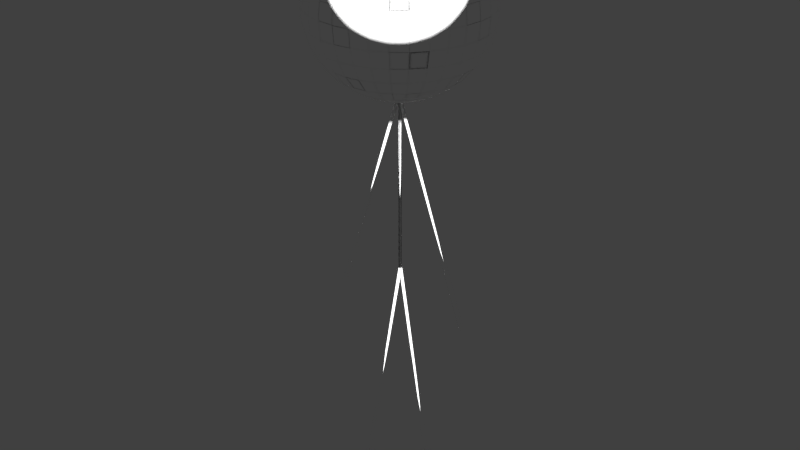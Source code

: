 # Source: person.blend  (saved by Blender 2.76.0; exported with 4.5.12 LTS)
import bpy
from mathutils import Matrix  # noqa: F401  (used for matrix-valued properties, if any)

bpy.ops.wm.read_factory_settings(use_empty=True)
scene = bpy.context.scene
scene.name = 'Scene'

# ---- collections
col_collection_1 = bpy.data.collections.new('Collection 1'); scene.collection.children.link(col_collection_1)

# ---- materials (node trees are filled in below, after node groups)
mat_person = bpy.data.materials.new('Person')
mat_person.alpha_threshold = 0.0
mat_person.roughness = 0.5
mat_person.line_color = (0.0, 0.0, 0.0, 1.0)

# ---- material node trees
mat_person.use_nodes = True; mat_person.node_tree.nodes.clear()
_N = mat_person.node_tree.nodes; _L = mat_person.node_tree.links
n0 = _N.new('ShaderNodeOutputMaterial'); n0.name = 'Material Output'; n0.location = (300, 300)
n1 = _N.new('ShaderNodeBsdfToon'); n1.name = 'Toon BSDF'; n1.location = (10, 300)
n1.inputs[0].default_value = (1.0, 1.0, 1.0, 1.0)
_L.new(n1.outputs[0], n0.inputs[0])
n0.is_active_output = True

# ---- world
world_world = bpy.data.worlds.new('World'); scene.world = world_world
world_world.color = (0.05088, 0.05088, 0.05088)
world_world.use_sun_shadow = False
world_world.sun_shadow_jitter_overblur = 0.0
world_world.cycles.sampling_method = 'MANUAL'
world_world.cycles.sample_map_resolution = 256

# ---- meshes
me_sphere_001 = bpy.data.meshes.new('Sphere.001')
me_sphere_001.from_pydata([(-0.04877, 0.0, 0.2452), (-0.09567, 0.0, 0.231), (-0.1389, 0.0, 0.2079), (-0.1768, 0.0, 0.1768), (-0.2079, 0.0, 0.1389), (-0.231, 0.0, 0.09567), (-0.2452, 0.0, 0.04877), (-0.25, 0.0, 1.887e-08), (-0.2452, 0.0, -0.04877), (-0.231, 0.0, -0.09567), (-0.2079, 0.0, -0.1389), (-0.1768, 0.0, -0.1768), (-0.1389, 0.0, -0.2079), (-0.09567, 0.0, -0.231), (-0.04877, 0.0, -0.2452), (-0.04784, 0.009515, 0.2452), (-0.09383, 0.01866, 0.231), (-0.1362, 0.0271, 0.2079), (-0.1734, 0.03449, 0.1768), (-0.2039, 0.04055, 0.1389), (-0.2265, 0.04506, 0.09567), (-0.2405, 0.04784, 0.04877), (-0.2452, 0.04877, 1.887e-08), (-0.2405, 0.04784, -0.04877), (-0.2265, 0.04506, -0.09567), (-0.2039, 0.04055, -0.1389), (-0.1734, 0.03449, -0.1768), (-0.1362, 0.0271, -0.2079), (-0.09383, 0.01866, -0.231), (-0.04784, 0.009515, -0.2452), (-0.04506, 0.01866, 0.2452), (-0.08839, 0.03661, 0.231), (-0.1283, 0.05315, 0.2079), (-0.1633, 0.06765, 0.1768), (-0.192, 0.07955, 0.1389), (-0.2134, 0.08839, 0.09567), (-0.2265, 0.09383, 0.04877), (-0.231, 0.09567, 1.887e-08), (-0.2265, 0.09383, -0.04877), (-0.2134, 0.08839, -0.09567), (-0.192, 0.07955, -0.1389), (-0.1633, 0.06765, -0.1768), (-0.1283, 0.05315, -0.2079), (-0.08839, 0.03661, -0.231), (-0.04506, 0.01866, -0.2452), (-0.04055, 0.0271, 0.2452), (-0.07955, 0.05315, 0.231), (-0.1155, 0.07716, 0.2079), (-0.147, 0.09821, 0.1768), (-0.1728, 0.1155, 0.1389), (-0.192, 0.1283, 0.09567), (-0.2039, 0.1362, 0.04877), (-0.2079, 0.1389, 1.887e-08), (-0.2039, 0.1362, -0.04877), (-0.192, 0.1283, -0.09567), (-0.1728, 0.1155, -0.1389), (-0.147, 0.09821, -0.1768), (-0.1155, 0.07716, -0.2079), (-0.07955, 0.05315, -0.231), (-0.04055, 0.0271, -0.2452), (-0.03449, 0.03449, 0.2452), (-0.06765, 0.06765, 0.231), (-0.09821, 0.09821, 0.2079), (-0.125, 0.125, 0.1768), (-0.147, 0.147, 0.1389), (-0.1633, 0.1633, 0.09567), (-0.1734, 0.1734, 0.04877), (-0.1768, 0.1768, 1.887e-08), (-0.1734, 0.1734, -0.04877), (-0.1633, 0.1633, -0.09567), (-0.147, 0.147, -0.1389), (-0.125, 0.125, -0.1768), (-0.09821, 0.09821, -0.2079), (-0.06765, 0.06765, -0.231), (-0.03449, 0.03449, -0.2452), (-0.0271, 0.04055, 0.2452), (-0.05315, 0.07955, 0.231), (-0.07716, 0.1155, 0.2079), (-0.09821, 0.147, 0.1768), (-0.1155, 0.1728, 0.1389), (-0.1283, 0.192, 0.09567), (-0.1362, 0.2039, 0.04877), (-0.1389, 0.2079, 1.887e-08), (-0.1362, 0.2039, -0.04877), (-0.1283, 0.192, -0.09567), (-0.1155, 0.1728, -0.1389), (-0.09821, 0.147, -0.1768), (-0.07716, 0.1155, -0.2079), (-0.05315, 0.07955, -0.231), (-0.0271, 0.04055, -0.2452), (-0.01866, 0.04506, 0.2452), (-0.03661, 0.08839, 0.231), (-0.05315, 0.1283, 0.2079), (-0.06765, 0.1633, 0.1768), (-0.07955, 0.192, 0.1389), (-0.08839, 0.2134, 0.09567), (-0.09383, 0.2265, 0.04877), (-0.09567, 0.231, 1.887e-08), (-0.09383, 0.2265, -0.04877), (-0.08839, 0.2134, -0.09567), (-0.07955, 0.192, -0.1389), (-0.06765, 0.1633, -0.1768), (-0.05315, 0.1283, -0.2079), (-0.03661, 0.08839, -0.231), (-0.01866, 0.04506, -0.2452), (-0.009515, 0.04784, 0.2452), (-0.01866, 0.09383, 0.231), (-0.0271, 0.1362, 0.2079), (-0.03449, 0.1734, 0.1768), (-0.04055, 0.2039, 0.1389), (-0.04506, 0.2265, 0.09567), (-0.04784, 0.2405, 0.04877), (-0.04877, 0.2452, 1.887e-08), (-0.04784, 0.2405, -0.04877), (-0.04506, 0.2265, -0.09567), (-0.04055, 0.2039, -0.1389), (-0.03449, 0.1734, -0.1768), (-0.0271, 0.1362, -0.2079), (-0.01866, 0.09383, -0.231), (-0.009515, 0.04784, -0.2452), (0.009515, 0.04784, 0.2452), (0.01866, 0.09383, 0.231), (0.0271, 0.1362, 0.2079), (0.03449, 0.1734, 0.1768), (0.04055, 0.2039, 0.1389), (0.04506, 0.2265, 0.09567), (0.04784, 0.2405, 0.04877), (0.04877, 0.2452, 1.887e-08), (0.04784, 0.2405, -0.04877), (0.04506, 0.2265, -0.09567), (0.04055, 0.2039, -0.1389), (0.03449, 0.1734, -0.1768), (0.0271, 0.1362, -0.2079), (0.01866, 0.09383, -0.231), (0.009515, 0.04784, -0.2452), (0.01866, 0.04506, 0.2452), (0.03661, 0.08839, 0.231), (0.05315, 0.1283, 0.2079), (0.06765, 0.1633, 0.1768), (0.07955, 0.192, 0.1389), (0.08839, 0.2134, 0.09567), (0.09383, 0.2265, 0.04877), (0.09567, 0.231, 1.887e-08), (0.09383, 0.2265, -0.04877), (0.08839, 0.2134, -0.09567), (0.07955, 0.192, -0.1389), (0.06765, 0.1633, -0.1768), (0.05315, 0.1283, -0.2079), (0.03661, 0.08839, -0.231), (0.01866, 0.04506, -0.2452), (0.0271, 0.04055, 0.2452), (0.05315, 0.07955, 0.231), (0.07716, 0.1155, 0.2079), (0.09821, 0.147, 0.1768), (0.1155, 0.1728, 0.1389), (0.1283, 0.192, 0.09567), (0.1362, 0.2039, 0.04877), (0.1389, 0.2079, 1.887e-08), (0.1362, 0.2039, -0.04877), (0.1283, 0.192, -0.09567), (0.1155, 0.1728, -0.1389), (0.09821, 0.147, -0.1768), (0.07716, 0.1155, -0.2079), (0.05315, 0.07955, -0.231), (0.0271, 0.04055, -0.2452), (0.03449, 0.03449, 0.2452), (0.06765, 0.06765, 0.231), (0.09821, 0.09821, 0.2079), (0.125, 0.125, 0.1768), (0.147, 0.147, 0.1389), (0.1633, 0.1633, 0.09567), (0.1734, 0.1734, 0.04877), (0.1768, 0.1768, 1.887e-08), (0.1734, 0.1734, -0.04877), (0.1633, 0.1633, -0.09567), (0.147, 0.147, -0.1389), (0.125, 0.125, -0.1768), (0.09821, 0.09821, -0.2079), (0.06765, 0.06765, -0.231), (0.03449, 0.03449, -0.2452), (0.04055, 0.0271, 0.2452), (0.07955, 0.05315, 0.231), (0.1155, 0.07716, 0.2079), (0.147, 0.09821, 0.1768), (0.1728, 0.1155, 0.1389), (0.192, 0.1283, 0.09567), (0.2039, 0.1362, 0.04877), (0.2079, 0.1389, 1.887e-08), (0.2039, 0.1362, -0.04877), (0.192, 0.1283, -0.09567), (0.1728, 0.1155, -0.1389), (0.147, 0.09821, -0.1768), (0.1155, 0.07716, -0.2079), (0.07955, 0.05315, -0.231), (0.04055, 0.0271, -0.2452), (0.04506, 0.01866, 0.2452), (0.08839, 0.03661, 0.231), (0.1283, 0.05315, 0.2079), (0.1633, 0.06765, 0.1768), (0.192, 0.07955, 0.1389), (0.2134, 0.08839, 0.09567), (0.2265, 0.09383, 0.04877), (0.231, 0.09567, 1.887e-08), (0.2265, 0.09383, -0.04877), (0.2134, 0.08839, -0.09567), (0.192, 0.07955, -0.1389), (0.1633, 0.06765, -0.1768), (0.1283, 0.05315, -0.2079), (0.08839, 0.03661, -0.231), (0.04506, 0.01866, -0.2452), (0.04784, 0.009515, 0.2452), (0.09383, 0.01866, 0.231), (0.1362, 0.0271, 0.2079), (0.1734, 0.03449, 0.1768), (0.2039, 0.04055, 0.1389), (0.2265, 0.04506, 0.09567), (0.2405, 0.04784, 0.04877), (0.2452, 0.04877, 1.887e-08), (0.2405, 0.04784, -0.04877), (0.2265, 0.04506, -0.09567), (0.2039, 0.04055, -0.1389), (0.1734, 0.03449, -0.1768), (0.1362, 0.0271, -0.2079), (0.09383, 0.01866, -0.231), (0.04784, 0.009515, -0.2452), (0.04877, -1.803e-09, 0.2452), (0.09567, 1.03e-08, 0.231), (0.1389, 6.579e-09, 0.2079), (0.1768, -6.46e-09, 0.1768), (0.2079, -2.136e-08, 0.1389), (0.231, 1.589e-08, 0.09567), (0.2452, -2.136e-08, 0.04877), (0.25, -2.509e-08, 1.887e-08), (0.2452, -2.136e-08, -0.04877), (0.231, 1.589e-08, -0.09567), (0.2079, -2.136e-08, -0.1389), (0.1768, -6.46e-09, -0.1768), (0.1389, -2.734e-09, -0.2079), (0.09567, 9.91e-10, -0.231), (0.04877, 9.91e-10, -0.2452), (0.04784, -0.009515, 0.2452), (0.09383, -0.01866, 0.231), (0.1362, -0.0271, 0.2079), (0.1734, -0.03449, 0.1768), (0.2039, -0.04055, 0.1389), (0.2265, -0.04506, 0.09567), (0.2405, -0.04784, 0.04877), (0.2452, -0.04877, 1.887e-08), (0.2405, -0.04784, -0.04877), (0.2265, -0.04506, -0.09567), (0.2039, -0.04055, -0.1389), (0.1734, -0.03449, -0.1768), (0.1362, -0.0271, -0.2079), (0.09383, -0.01866, -0.231), (0.04784, -0.009515, -0.2452), (0.04506, -0.01866, 0.2452), (0.08839, -0.03661, 0.231), (0.1283, -0.05315, 0.2079), (0.1633, -0.06765, 0.1768), (0.192, -0.07955, 0.1389), (0.2134, -0.08839, 0.09567), (0.2265, -0.09383, 0.04877), (0.231, -0.09567, 1.887e-08), (0.2265, -0.09383, -0.04877), (0.2134, -0.08839, -0.09567), (0.192, -0.07955, -0.1389), (0.1633, -0.06765, -0.1768), (0.1283, -0.05315, -0.2079), (0.08839, -0.03661, -0.231), (0.04506, -0.01866, -0.2452), (0.04055, -0.0271, 0.2452), (0.07955, -0.05315, 0.231), (0.1155, -0.07716, 0.2079), (0.147, -0.09821, 0.1768), (0.1728, -0.1155, 0.1389), (0.192, -0.1283, 0.09567), (0.2039, -0.1362, 0.04877), (0.2079, -0.1389, 1.887e-08), (0.2039, -0.1362, -0.04877), (0.192, -0.1283, -0.09567), (0.1728, -0.1155, -0.1389), (0.147, -0.09821, -0.1768), (0.1155, -0.07716, -0.2079), (0.07955, -0.05315, -0.231), (0.04055, -0.0271, -0.2452), (0.03449, -0.03449, 0.2452), (0.06765, -0.06765, 0.231), (0.09821, -0.09821, 0.2079), (0.125, -0.125, 0.1768), (0.147, -0.147, 0.1389), (0.1633, -0.1633, 0.09567), (0.1734, -0.1734, 0.04877), (0.1768, -0.1768, 1.887e-08), (0.1734, -0.1734, -0.04877), (0.1633, -0.1633, -0.09567), (0.147, -0.147, -0.1389), (0.125, -0.125, -0.1768), (0.09821, -0.09821, -0.2079), (0.06765, -0.06765, -0.231), (0.03449, -0.03449, -0.2452), (0.0271, -0.04055, 0.2452), (0.05315, -0.07955, 0.231), (0.07716, -0.1155, 0.2079), (0.09821, -0.147, 0.1768), (0.1155, -0.1728, 0.1389), (0.1283, -0.192, 0.09567), (0.1362, -0.2039, 0.04877), (0.1389, -0.2079, 1.887e-08), (0.1362, -0.2039, -0.04877), (0.1283, -0.192, -0.09567), (0.1155, -0.1728, -0.1389), (0.09821, -0.147, -0.1768), (0.07716, -0.1155, -0.2079), (0.05315, -0.07955, -0.231), (0.0271, -0.04055, -0.2452), (0.01866, -0.04506, 0.2452), (0.03661, -0.08839, 0.231), (0.05315, -0.1283, 0.2079), (0.06765, -0.1633, 0.1768), (0.07955, -0.192, 0.1389), (0.08839, -0.2134, 0.09567), (0.09383, -0.2265, 0.04877), (0.09567, -0.231, 1.887e-08), (0.09383, -0.2265, -0.04877), (0.08839, -0.2134, -0.09567), (0.07955, -0.192, -0.1389), (0.06765, -0.1633, -0.1768), (0.05315, -0.1283, -0.2079), (0.03661, -0.08839, -0.231), (0.01866, -0.04506, -0.2452), (0.009515, -0.04784, 0.2452), (0.01866, -0.09383, 0.231), (0.0271, -0.1362, 0.2079), (0.03449, -0.1734, 0.1768), (0.04055, -0.2039, 0.1389), (0.04506, -0.2265, 0.09567), (0.04784, -0.2405, 0.04877), (0.04877, -0.2452, 1.887e-08), (0.04784, -0.2405, -0.04877), (0.04506, -0.2265, -0.09567), (0.04055, -0.2039, -0.1389), (0.03449, -0.1734, -0.1768), (0.0271, -0.1362, -0.2079), (0.01866, -0.09383, -0.231), (0.009515, -0.04784, -0.2452), (-0.009515, -0.04784, 0.2452), (-0.01866, -0.09383, 0.231), (-0.0271, -0.1362, 0.2079), (-0.03449, -0.1734, 0.1768), (-0.04055, -0.2039, 0.1389), (-0.04506, -0.2265, 0.09567), (-0.04784, -0.2405, 0.04877), (-0.04877, -0.2452, 1.887e-08), (-0.04784, -0.2405, -0.04877), (-0.04506, -0.2265, -0.09567), (-0.04055, -0.2039, -0.1389), (-0.03449, -0.1734, -0.1768), (-0.0271, -0.1362, -0.2079), (-0.01866, -0.09383, -0.231), (-0.009515, -0.04784, -0.2452), (-0.01866, -0.04506, 0.2452), (-0.03661, -0.08839, 0.231), (-0.05315, -0.1283, 0.2079), (-0.06765, -0.1633, 0.1768), (-0.07955, -0.192, 0.1389), (-0.08839, -0.2134, 0.09567), (-0.09383, -0.2265, 0.04877), (-0.09567, -0.231, 1.887e-08), (-0.09383, -0.2265, -0.04877), (-0.08839, -0.2134, -0.09567), (-0.07955, -0.192, -0.1389), (-0.06765, -0.1633, -0.1768), (-0.05315, -0.1283, -0.2079), (-0.03661, -0.08839, -0.231), (-0.01866, -0.04506, -0.2452), (-0.0271, -0.04055, 0.2452), (-0.05315, -0.07955, 0.231), (-0.07716, -0.1155, 0.2079), (-0.09821, -0.147, 0.1768), (-0.1155, -0.1728, 0.1389), (-0.1283, -0.192, 0.09567), (-0.1362, -0.2039, 0.04877), (-0.1389, -0.2079, 1.887e-08), (-0.1362, -0.2039, -0.04877), (-0.1283, -0.192, -0.09567), (-0.1155, -0.1728, -0.1389), (-0.09821, -0.147, -0.1768), (-0.07716, -0.1155, -0.2079), (-0.05315, -0.07955, -0.231), (-0.0271, -0.04055, -0.2452), (-0.03449, -0.03449, 0.2452), (-0.06765, -0.06765, 0.231), (-0.09821, -0.09821, 0.2079), (-0.125, -0.125, 0.1768), (-0.147, -0.147, 0.1389), (-0.1633, -0.1633, 0.09567), (-0.1734, -0.1734, 0.04877), (-0.1768, -0.1768, 1.887e-08), (-0.1734, -0.1734, -0.04877), (-0.1633, -0.1633, -0.09567), (-0.147, -0.147, -0.1389), (-0.125, -0.125, -0.1768), (-0.09821, -0.09821, -0.2079), (-0.06765, -0.06765, -0.231), (-0.03449, -0.03449, -0.2452), (-0.04055, -0.0271, 0.2452), (-0.07955, -0.05315, 0.231), (-0.1155, -0.07716, 0.2079), (-0.147, -0.09821, 0.1768), (-0.1728, -0.1155, 0.1389), (-0.192, -0.1283, 0.09567), (-0.2039, -0.1362, 0.04877), (-0.2079, -0.1389, 1.887e-08), (-0.2039, -0.1362, -0.04877), (-0.192, -0.1283, -0.09567), (-0.1728, -0.1155, -0.1389), (-0.147, -0.09821, -0.1768), (-0.1155, -0.07716, -0.2079), (-0.07955, -0.05315, -0.231), (-0.04055, -0.0271, -0.2452), (-0.04506, -0.01866, 0.2452), (-0.08839, -0.03661, 0.231), (-0.1283, -0.05315, 0.2079), (-0.1633, -0.06765, 0.1768), (-0.192, -0.07955, 0.1389), (-0.2134, -0.08839, 0.09567), (-0.2265, -0.09383, 0.04877), (-0.231, -0.09567, 1.887e-08), (-0.2265, -0.09383, -0.04877), (-0.2134, -0.08839, -0.09567), (-0.192, -0.07955, -0.1389), (-0.1633, -0.06765, -0.1768), (-0.1283, -0.05315, -0.2079), (-0.08839, -0.03661, -0.231), (-0.04506, -0.01866, -0.2452), (-0.04784, -0.009515, 0.2452), (-0.09383, -0.01866, 0.231), (-0.1362, -0.0271, 0.2079), (-0.1734, -0.03449, 0.1768), (-0.2039, -0.04055, 0.1389), (-0.2265, -0.04506, 0.09567), (-0.2405, -0.04784, 0.04877), (-0.2452, -0.04877, 1.887e-08), (-0.2405, -0.04784, -0.04877), (-0.2265, -0.04506, -0.09567), (-0.2039, -0.04055, -0.1389), (-0.1734, -0.03449, -0.1768), (-0.1362, -0.0271, -0.2079), (-0.09383, -0.01866, -0.231), (-0.04784, -0.009515, -0.2452), (0.0009755, 0.004904, -0.7574), (0.0009755, 0.004904, -0.2574), (0.001913, 0.004619, -0.7574), (0.001913, 0.004619, -0.2574), (0.002778, 0.004157, -0.7574), (0.002778, 0.004157, -0.2574), (0.003536, 0.003536, -0.7574), (0.003536, 0.003536, -0.2574), (0.004157, 0.002778, -0.7574), (0.004157, 0.002778, -0.2574), (0.004619, 0.001913, -0.7574), (0.004619, 0.001913, -0.2574), (0.004904, 0.0009755, -0.7574), (0.004904, 0.0009755, -0.2574), (0.005, 2.635e-08, -0.7574), (0.005, 2.635e-08, -0.2574), (0.004904, -0.0009754, -0.7574), (0.004904, -0.0009754, -0.2574), (0.004619, -0.001913, -0.7574), (0.004619, -0.001913, -0.2574), (0.004157, -0.002778, -0.7574), (0.004157, -0.002778, -0.2574), (0.003536, -0.003536, -0.7574), (0.003536, -0.003536, -0.2574), (0.002778, -0.004157, -0.7574), (0.002778, -0.004157, -0.2574), (0.001913, -0.004619, -0.7574), (0.001913, -0.004619, -0.2574), (0.0009755, -0.004904, -0.7574), (0.0009755, -0.004904, -0.2574), (-0.0009754, -0.004904, -0.7574), (-0.0009754, -0.004904, -0.2574), (-0.001913, -0.004619, -0.7574), (-0.001913, -0.004619, -0.2574), (-0.002778, -0.004157, -0.7574), (-0.002778, -0.004157, -0.2574), (-0.003535, -0.003536, -0.7574), (-0.003535, -0.003536, -0.2574), (-0.004157, -0.002778, -0.7574), (-0.004157, -0.002778, -0.2574), (-0.004619, -0.001913, -0.7574), (-0.004619, -0.001913, -0.2574), (-0.004904, -0.0009754, -0.7574), (-0.004904, -0.0009754, -0.2574), (-0.005, 3.08e-08, -0.7574), (-0.005, 3.08e-08, -0.2574), (-0.004904, 0.0009755, -0.7574), (-0.004904, 0.0009755, -0.2574), (-0.004619, 0.001913, -0.7574), (-0.004619, 0.001913, -0.2574), (-0.004157, 0.002778, -0.7574), (-0.004157, 0.002778, -0.2574), (-0.003535, 0.003536, -0.7574), (-0.003535, 0.003536, -0.2574), (-0.002778, 0.004157, -0.7574), (-0.002778, 0.004157, -0.2574), (-0.001913, 0.004619, -0.7574), (-0.001913, 0.004619, -0.2574), (-0.0009754, 0.004904, -0.7574), (-0.0009754, 0.004904, -0.2574), (-0.1273, 0.002859, -1.5), (-0.0009843, 0.007133, -0.7603), (-0.1263, 0.002803, -1.5), (-0.1254, 0.002558, -1.5), (0.0009161, 0.006832, -0.7606), (-0.1245, 0.002133, -1.5), (0.001787, 0.006407, -0.7607), (-0.1238, 0.001543, -1.5), (0.002559, 0.005817, -0.7609), (-0.1231, 0.0008122, -1.5), (0.003204, 0.005086, -0.761), (-0.1226, -3.216e-05, -1.5), (0.003695, 0.004242, -0.761), (-0.1223, -0.0009574, -1.5), (0.004015, 0.003317, -0.7611), (-0.1222, -0.001928, -1.5), (0.004151, 0.002346, -0.7611), (-0.1222, -0.002907, -1.5), (0.004097, 0.001368, -0.7611), (-0.1225, -0.003856, -1.5), (0.003857, 0.0004185, -0.761), (-0.1229, -0.004739, -1.5), (0.003438, -0.0004644, -0.761), (-0.1235, -0.005522, -1.5), (0.002858, -0.001247, -0.7609), (-0.1242, -0.006175, -1.5), (0.002138, -0.0019, -0.7607), (-0.125, -0.006672, -1.5), (0.001306, -0.002398, -0.7606), (-0.1259, -0.006996, -1.5), (-0.1269, -0.007133, -1.5), (-0.0005625, -0.002858, -0.7603), (-0.1279, -0.007077, -1.499), (-0.001527, -0.002803, -0.7601), (-0.1288, -0.006832, -1.499), (-0.002463, -0.002558, -0.76), (-0.1297, -0.006407, -1.499), (-0.003334, -0.002133, -0.7598), (-0.1304, -0.005817, -1.499), (-0.004106, -0.001543, -0.7597), (-0.1311, -0.005086, -1.499), (-0.00475, -0.0008121, -0.7596), (-0.1316, -0.004242, -1.499), (-0.005242, 3.222e-05, -0.7595), (-0.1319, -0.003317, -1.499), (-0.005562, 0.0009574, -0.7594), (-0.132, -0.002346, -1.499), (-0.005697, 0.001928, -0.7594), (-0.132, -0.001368, -1.499), (-0.005644, 0.002907, -0.7594), (-0.1317, -0.0004185, -1.499), (-0.005403, 0.003856, -0.7595), (-0.1313, 0.0004645, -1.499), (-0.004985, 0.004739, -0.7596), (-0.1307, 0.001248, -1.499), (-0.004404, 0.005522, -0.7597), (-0.13, 0.0019, -1.499), (-0.003684, 0.006175, -0.7598), (-0.1292, 0.002398, -1.499), (-0.002853, 0.006672, -0.7599), (-0.1283, 0.002722, -1.499), (-0.001941, 0.006996, -0.7601), (-0.2146, 0.009622, -0.8764), (-0.005736, 0.0003062, -0.2609), (-0.2137, 0.009411, -0.8767), (-0.00483, 9.508e-05, -0.2612), (-0.2129, 0.009017, -0.877), (-0.003982, -0.0002987, -0.2615), (-0.2121, 0.008456, -0.8772), (-0.003224, -0.0008601, -0.2618), (-0.2115, 0.007748, -0.8775), (-0.002585, -0.001567, -0.262), (-0.211, 0.006922, -0.8777), (-0.002089, -0.002393, -0.2622), (-0.2106, 0.006009, -0.8778), (-0.001756, -0.003306, -0.2623), (-0.2105, 0.005044, -0.8779), (-0.001598, -0.004272, -0.2624), (-0.2105, 0.004064, -0.8779), (-0.001622, -0.005251, -0.2624), (-0.2107, 0.003107, -0.8778), (-0.001827, -0.006208, -0.2623), (-0.2111, 0.00221, -0.8777), (-0.002204, -0.007106, -0.2622), (-0.2116, 0.001407, -0.8775), (-0.002739, -0.007909, -0.2621), (-0.2123, 0.0007281, -0.8773), (-0.003412, -0.008588, -0.2618), (-0.2131, 0.0002006, -0.877), (-0.004197, -0.009115, -0.2616), (-0.2139, -0.0001555, -0.8768), (-0.005063, -0.009471, -0.2613), (-0.2149, -0.0003266, -0.8764), (-0.005978, -0.009642, -0.261), (-0.2158, -0.0003062, -0.8761), (-0.006906, -0.009622, -0.2607), (-0.2167, -9.508e-05, -0.8758), (-0.007811, -0.009411, -0.2604), (-0.2175, 0.0002987, -0.8755), (-0.008659, -0.009017, -0.2601), (-0.2183, 0.0008601, -0.8753), (-0.009417, -0.008456, -0.2598), (-0.2189, 0.001567, -0.875), (-0.01006, -0.007748, -0.2596), (-0.2194, 0.002393, -0.8749), (-0.01055, -0.006922, -0.2594), (-0.2198, 0.003307, -0.8747), (-0.01089, -0.006009, -0.2593), (-0.2199, 0.004272, -0.8747), (-0.01104, -0.005044, -0.2592), (-0.2199, 0.005251, -0.8747), (-0.01102, -0.004064, -0.2592), (-0.2197, 0.006208, -0.8747), (-0.01081, -0.003107, -0.2593), (-0.2193, 0.007106, -0.8748), (-0.01044, -0.00221, -0.2594), (-0.2188, 0.007909, -0.875), (-0.009902, -0.001406, -0.2595), (-0.2181, 0.008588, -0.8752), (-0.00923, -0.0007281, -0.2598), (-0.2173, 0.009115, -0.8755), (-0.008445, -0.0002006, -0.26), (-0.2165, 0.009471, -0.8758), (-0.007578, 0.0001555, -0.2603), (-0.2155, 0.009642, -0.8761), (-0.006664, 0.0003266, -0.2606), (0.04877, 0.0, 0.2452), (0.09567, 0.0, 0.231), (0.1389, 0.0, 0.2079), (0.1768, 0.0, 0.1768), (0.2079, 0.0, 0.1389), (0.231, 0.0, 0.09567), (0.2452, 0.0, 0.04877), (0.25, 0.0, 1.887e-08), (0.2452, 0.0, -0.04877), (0.231, 0.0, -0.09567), (0.2079, 0.0, -0.1389), (0.1768, 0.0, -0.1768), (0.1389, 0.0, -0.2079), (0.09567, 0.0, -0.231), (0.04877, 0.0, -0.2452), (0.0, 0.0, -0.25), (0.04784, 0.009515, 0.2452), (0.09383, 0.01866, 0.231), (0.1362, 0.0271, 0.2079), (0.1734, 0.03449, 0.1768), (0.2039, 0.04055, 0.1389), (0.2265, 0.04506, 0.09567), (0.2405, 0.04784, 0.04877), (0.2452, 0.04877, 1.887e-08), (0.2405, 0.04784, -0.04877), (0.2265, 0.04506, -0.09567), (0.2039, 0.04055, -0.1389), (0.1734, 0.03449, -0.1768), (0.1362, 0.0271, -0.2079), (0.09383, 0.01866, -0.231), (0.04784, 0.009515, -0.2452), (0.04506, 0.01866, 0.2452), (0.08839, 0.03661, 0.231), (0.1283, 0.05315, 0.2079), (0.1633, 0.06765, 0.1768), (0.192, 0.07955, 0.1389), (0.2134, 0.08839, 0.09567), (0.2265, 0.09383, 0.04877), (0.231, 0.09567, 1.887e-08), (0.2265, 0.09383, -0.04877), (0.2134, 0.08839, -0.09567), (0.192, 0.07955, -0.1389), (0.1633, 0.06765, -0.1768), (0.1283, 0.05315, -0.2079), (0.08839, 0.03661, -0.231), (0.04506, 0.01866, -0.2452), (0.04055, 0.0271, 0.2452), (0.07955, 0.05315, 0.231), (0.1155, 0.07716, 0.2079), (0.147, 0.09821, 0.1768), (0.1728, 0.1155, 0.1389), (0.192, 0.1283, 0.09567), (0.2039, 0.1362, 0.04877), (0.2079, 0.1389, 1.887e-08), (0.2039, 0.1362, -0.04877), (0.192, 0.1283, -0.09567), (0.1728, 0.1155, -0.1389), (0.147, 0.09821, -0.1768), (0.1155, 0.07716, -0.2079), (0.07955, 0.05315, -0.231), (0.04055, 0.0271, -0.2452), (0.03449, 0.03449, 0.2452), (0.06765, 0.06765, 0.231), (0.09821, 0.09821, 0.2079), (0.125, 0.125, 0.1768), (0.147, 0.147, 0.1389), (0.1633, 0.1633, 0.09567), (0.1734, 0.1734, 0.04877), (0.1768, 0.1768, 1.887e-08), (0.1734, 0.1734, -0.04877), (0.1633, 0.1633, -0.09567), (0.147, 0.147, -0.1389), (0.125, 0.125, -0.1768), (0.09821, 0.09821, -0.2079), (0.06765, 0.06765, -0.231), (0.03449, 0.03449, -0.2452), (0.0271, 0.04055, 0.2452), (0.05315, 0.07955, 0.231), (0.07716, 0.1155, 0.2079), (0.09821, 0.147, 0.1768), (0.1155, 0.1728, 0.1389), (0.1283, 0.192, 0.09567), (0.1362, 0.2039, 0.04877), (0.1389, 0.2079, 1.887e-08), (0.1362, 0.2039, -0.04877), (0.1283, 0.192, -0.09567), (0.1155, 0.1728, -0.1389), (0.09821, 0.147, -0.1768), (0.07716, 0.1155, -0.2079), (0.05315, 0.07955, -0.231), (0.0271, 0.04055, -0.2452), (0.01866, 0.04506, 0.2452), (0.03661, 0.08839, 0.231), (0.05315, 0.1283, 0.2079), (0.06765, 0.1633, 0.1768), (0.07955, 0.192, 0.1389), (0.08839, 0.2134, 0.09567), (0.09383, 0.2265, 0.04877), (0.09567, 0.231, 1.887e-08), (0.09383, 0.2265, -0.04877), (0.08839, 0.2134, -0.09567), (0.07955, 0.192, -0.1389), (0.06765, 0.1633, -0.1768), (0.05315, 0.1283, -0.2079), (0.03661, 0.08839, -0.231), (0.01866, 0.04506, -0.2452), (0.009515, 0.04784, 0.2452), (0.01866, 0.09383, 0.231), (0.0271, 0.1362, 0.2079), (0.03449, 0.1734, 0.1768), (0.04055, 0.2039, 0.1389), (0.04506, 0.2265, 0.09567), (0.04784, 0.2405, 0.04877), (0.04877, 0.2452, 1.887e-08), (0.04784, 0.2405, -0.04877), (0.04506, 0.2265, -0.09567), (0.04055, 0.2039, -0.1389), (0.03449, 0.1734, -0.1768), (0.0271, 0.1362, -0.2079), (0.01866, 0.09383, -0.231), (0.009515, 0.04784, -0.2452), (0.0, 0.04877, 0.2452), (0.0, 0.09567, 0.231), (0.0, 0.1389, 0.2079), (0.0, 0.1768, 0.1768), (0.0, 0.2079, 0.1389), (0.0, 0.231, 0.09567), (0.0, 0.2452, 0.04877), (0.0, 0.25, 1.887e-08), (0.0, 0.2452, -0.04877), (0.0, 0.231, -0.09567), (0.0, 0.2079, -0.1389), (0.0, 0.1768, -0.1768), (0.0, 0.1389, -0.2079), (0.0, 0.09567, -0.231), (0.0, 0.04877, -0.2452), (-0.009515, 0.04784, 0.2452), (-0.01866, 0.09383, 0.231), (-0.0271, 0.1362, 0.2079), (-0.03449, 0.1734, 0.1768), (-0.04055, 0.2039, 0.1389), (-0.04506, 0.2265, 0.09567), (-0.04784, 0.2405, 0.04877), (-0.04877, 0.2452, 1.887e-08), (-0.04784, 0.2405, -0.04877), (-0.04506, 0.2265, -0.09567), (-0.04055, 0.2039, -0.1389), (-0.03449, 0.1734, -0.1768), (-0.0271, 0.1362, -0.2079), (-0.01866, 0.09383, -0.231), (-0.009515, 0.04784, -0.2452), (-0.01866, 0.04506, 0.2452), (-0.03661, 0.08839, 0.231), (-0.05315, 0.1283, 0.2079), (-0.06765, 0.1633, 0.1768), (-0.07955, 0.192, 0.1389), (-0.08839, 0.2134, 0.09567), (-0.09383, 0.2265, 0.04877), (-0.09567, 0.231, 1.887e-08), (-0.09383, 0.2265, -0.04877), (-0.08839, 0.2134, -0.09567), (-0.07955, 0.192, -0.1389), (-0.06765, 0.1633, -0.1768), (-0.05315, 0.1283, -0.2079), (-0.03661, 0.08839, -0.231), (-0.01866, 0.04506, -0.2452), (-0.0271, 0.04055, 0.2452), (-0.05315, 0.07955, 0.231), (-0.07716, 0.1155, 0.2079), (-0.09821, 0.147, 0.1768), (-0.1155, 0.1728, 0.1389), (-0.1283, 0.192, 0.09567), (-0.1362, 0.2039, 0.04877), (-0.1389, 0.2079, 1.887e-08), (-0.1362, 0.2039, -0.04877), (-0.1283, 0.192, -0.09567), (-0.1155, 0.1728, -0.1389), (-0.09821, 0.147, -0.1768), (-0.07716, 0.1155, -0.2079), (-0.05315, 0.07955, -0.231), (-0.0271, 0.04055, -0.2452), (-0.03449, 0.03449, 0.2452), (-0.06765, 0.06765, 0.231), (-0.09821, 0.09821, 0.2079), (-0.125, 0.125, 0.1768), (-0.147, 0.147, 0.1389), (-0.1633, 0.1633, 0.09567), (-0.1734, 0.1734, 0.04877), (-0.1768, 0.1768, 1.887e-08), (-0.1734, 0.1734, -0.04877), (-0.1633, 0.1633, -0.09567), (-0.147, 0.147, -0.1389), (-0.125, 0.125, -0.1768), (-0.09821, 0.09821, -0.2079), (-0.06765, 0.06765, -0.231), (-0.03449, 0.03449, -0.2452), (-0.04055, 0.0271, 0.2452), (-0.07955, 0.05315, 0.231), (-0.1155, 0.07716, 0.2079), (-0.147, 0.09821, 0.1768), (-0.1728, 0.1155, 0.1389), (-0.192, 0.1283, 0.09567), (-0.2039, 0.1362, 0.04877), (-0.2079, 0.1389, 1.887e-08), (-0.2039, 0.1362, -0.04877), (-0.192, 0.1283, -0.09567), (-0.1728, 0.1155, -0.1389), (-0.147, 0.09821, -0.1768), (-0.1155, 0.07716, -0.2079), (-0.07955, 0.05315, -0.231), (-0.04055, 0.0271, -0.2452), (-0.04506, 0.01866, 0.2452), (-0.08839, 0.03661, 0.231), (-0.1283, 0.05315, 0.2079), (-0.1633, 0.06765, 0.1768), (-0.192, 0.07955, 0.1389), (-0.2134, 0.08839, 0.09567), (-0.2265, 0.09383, 0.04877), (-0.231, 0.09567, 1.887e-08), (-0.2265, 0.09383, -0.04877), (-0.2134, 0.08839, -0.09567), (-0.192, 0.07955, -0.1389), (-0.1633, 0.06765, -0.1768), (-0.1283, 0.05315, -0.2079), (-0.08839, 0.03661, -0.231), (-0.04506, 0.01866, -0.2452), (-0.04784, 0.009515, 0.2452), (-0.09383, 0.01866, 0.231), (-0.1362, 0.0271, 0.2079), (-0.1734, 0.03449, 0.1768), (-0.2039, 0.04055, 0.1389), (-0.2265, 0.04506, 0.09567), (-0.2405, 0.04784, 0.04877), (-0.2452, 0.04877, 1.887e-08), (-0.2405, 0.04784, -0.04877), (-0.2265, 0.04506, -0.09567), (-0.2039, 0.04055, -0.1389), (-0.1734, 0.03449, -0.1768), (-0.1362, 0.0271, -0.2079), (-0.09383, 0.01866, -0.231), (-0.04784, 0.009515, -0.2452), (-0.04877, -1.803e-09, 0.2452), (-0.09567, 1.03e-08, 0.231), (-0.1389, 6.579e-09, 0.2079), (-0.1768, -6.46e-09, 0.1768), (-0.2079, -2.136e-08, 0.1389), (-0.231, 1.589e-08, 0.09567), (-0.2452, -2.136e-08, 0.04877), (-0.25, -2.509e-08, 1.887e-08), (-0.2452, -2.136e-08, -0.04877), (-0.231, 1.589e-08, -0.09567), (-0.2079, -2.136e-08, -0.1389), (-0.1768, -6.46e-09, -0.1768), (-0.1389, -2.734e-09, -0.2079), (-0.09567, 9.91e-10, -0.231), (-0.04877, 9.91e-10, -0.2452), (-0.04784, -0.009515, 0.2452), (-0.09383, -0.01866, 0.231), (-0.1362, -0.0271, 0.2079), (-0.1734, -0.03449, 0.1768), (-0.2039, -0.04055, 0.1389), (-0.2265, -0.04506, 0.09567), (-0.2405, -0.04784, 0.04877), (-0.2452, -0.04877, 1.887e-08), (-0.2405, -0.04784, -0.04877), (-0.2265, -0.04506, -0.09567), (-0.2039, -0.04055, -0.1389), (-0.1734, -0.03449, -0.1768), (-0.1362, -0.0271, -0.2079), (-0.09383, -0.01866, -0.231), (-0.04784, -0.009515, -0.2452), (-0.04506, -0.01866, 0.2452), (-0.08839, -0.03661, 0.231), (-0.1283, -0.05315, 0.2079), (-0.1633, -0.06765, 0.1768), (-0.192, -0.07955, 0.1389), (-0.2134, -0.08839, 0.09567), (-0.2265, -0.09383, 0.04877), (-0.231, -0.09567, 1.887e-08), (-0.2265, -0.09383, -0.04877), (-0.2134, -0.08839, -0.09567), (-0.192, -0.07955, -0.1389), (-0.1633, -0.06765, -0.1768), (-0.1283, -0.05315, -0.2079), (-0.08839, -0.03661, -0.231), (-0.04506, -0.01866, -0.2452), (-0.04055, -0.0271, 0.2452), (-0.07955, -0.05315, 0.231), (-0.1155, -0.07716, 0.2079), (-0.147, -0.09821, 0.1768), (-0.1728, -0.1155, 0.1389), (-0.192, -0.1283, 0.09567), (-0.2039, -0.1362, 0.04877), (-0.2079, -0.1389, 1.887e-08), (-0.2039, -0.1362, -0.04877), (-0.192, -0.1283, -0.09567), (-0.1728, -0.1155, -0.1389), (-0.147, -0.09821, -0.1768), (-0.1155, -0.07716, -0.2079), (-0.07955, -0.05315, -0.231), (-0.04055, -0.0271, -0.2452), (-0.03449, -0.03449, 0.2452), (-0.06765, -0.06765, 0.231), (-0.09821, -0.09821, 0.2079), (-0.125, -0.125, 0.1768), (-0.147, -0.147, 0.1389), (-0.1633, -0.1633, 0.09567), (-0.1734, -0.1734, 0.04877), (-0.1768, -0.1768, 1.887e-08), (-0.1734, -0.1734, -0.04877), (-0.1633, -0.1633, -0.09567), (-0.147, -0.147, -0.1389), (-0.125, -0.125, -0.1768), (-0.09821, -0.09821, -0.2079), (-0.06765, -0.06765, -0.231), (-0.03449, -0.03449, -0.2452), (-0.0271, -0.04055, 0.2452), (-0.05315, -0.07955, 0.231), (-0.07716, -0.1155, 0.2079), (-0.09821, -0.147, 0.1768), (-0.1155, -0.1728, 0.1389), (-0.1283, -0.192, 0.09567), (-0.1362, -0.2039, 0.04877), (-0.1389, -0.2079, 1.887e-08), (-0.1362, -0.2039, -0.04877), (-0.1283, -0.192, -0.09567), (-0.1155, -0.1728, -0.1389), (-0.09821, -0.147, -0.1768), (-0.07716, -0.1155, -0.2079), (-0.05315, -0.07955, -0.231), (-0.0271, -0.04055, -0.2452), (-0.01866, -0.04506, 0.2452), (-0.03661, -0.08839, 0.231), (-0.05315, -0.1283, 0.2079), (-0.06765, -0.1633, 0.1768), (-0.07955, -0.192, 0.1389), (-0.08839, -0.2134, 0.09567), (-0.09383, -0.2265, 0.04877), (-0.09567, -0.231, 1.887e-08), (-0.09383, -0.2265, -0.04877), (-0.08839, -0.2134, -0.09567), (-0.07955, -0.192, -0.1389), (-0.06765, -0.1633, -0.1768), (-0.05315, -0.1283, -0.2079), (-0.03661, -0.08839, -0.231), (-0.01866, -0.04506, -0.2452), (-0.009515, -0.04784, 0.2452), (-0.01866, -0.09383, 0.231), (-0.0271, -0.1362, 0.2079), (-0.03449, -0.1734, 0.1768), (-0.04055, -0.2039, 0.1389), (-0.04506, -0.2265, 0.09567), (-0.04784, -0.2405, 0.04877), (-0.04877, -0.2452, 1.887e-08), (-0.04784, -0.2405, -0.04877), (-0.04506, -0.2265, -0.09567), (-0.04055, -0.2039, -0.1389), (-0.03449, -0.1734, -0.1768), (-0.0271, -0.1362, -0.2079), (-0.01866, -0.09383, -0.231), (-0.009515, -0.04784, -0.2452), (0.0, -0.04877, 0.2452), (0.0, -0.09567, 0.231), (0.0, -0.1389, 0.2079), (0.0, -0.1768, 0.1768), (0.0, -0.2079, 0.1389), (0.0, -0.231, 0.09567), (0.0, -0.2452, 0.04877), (0.0, -0.25, 1.887e-08), (0.0, -0.2452, -0.04877), (0.0, -0.231, -0.09567), (0.0, -0.2079, -0.1389), (0.0, -0.1768, -0.1768), (0.0, -0.1389, -0.2079), (0.0, -0.09567, -0.231), (0.0, -0.04877, -0.2452), (0.009515, -0.04784, 0.2452), (0.01866, -0.09383, 0.231), (0.0271, -0.1362, 0.2079), (0.03449, -0.1734, 0.1768), (0.04055, -0.2039, 0.1389), (0.04506, -0.2265, 0.09567), (0.04784, -0.2405, 0.04877), (0.04877, -0.2452, 1.887e-08), (0.04784, -0.2405, -0.04877), (0.04506, -0.2265, -0.09567), (0.04055, -0.2039, -0.1389), (0.03449, -0.1734, -0.1768), (0.0271, -0.1362, -0.2079), (0.01866, -0.09383, -0.231), (0.009515, -0.04784, -0.2452), (0.0, -7.526e-08, 0.25), (0.01866, -0.04506, 0.2452), (0.03661, -0.08839, 0.231), (0.05315, -0.1283, 0.2079), (0.06765, -0.1633, 0.1768), (0.07955, -0.192, 0.1389), (0.08839, -0.2134, 0.09567), (0.09383, -0.2265, 0.04877), (0.09567, -0.231, 1.887e-08), (0.09383, -0.2265, -0.04877), (0.08839, -0.2134, -0.09567), (0.07955, -0.192, -0.1389), (0.06765, -0.1633, -0.1768), (0.05315, -0.1283, -0.2079), (0.03661, -0.08839, -0.231), (0.01866, -0.04506, -0.2452), (0.0271, -0.04055, 0.2452), (0.05315, -0.07955, 0.231), (0.07716, -0.1155, 0.2079), (0.09821, -0.147, 0.1768), (0.1155, -0.1728, 0.1389), (0.1283, -0.192, 0.09567), (0.1362, -0.2039, 0.04877), (0.1389, -0.2079, 1.887e-08), (0.1362, -0.2039, -0.04877), (0.1283, -0.192, -0.09567), (0.1155, -0.1728, -0.1389), (0.09821, -0.147, -0.1768), (0.07716, -0.1155, -0.2079), (0.05315, -0.07955, -0.231), (0.0271, -0.04055, -0.2452), (0.03449, -0.03449, 0.2452), (0.06765, -0.06765, 0.231), (0.09821, -0.09821, 0.2079), (0.125, -0.125, 0.1768), (0.147, -0.147, 0.1389), (0.1633, -0.1633, 0.09567), (0.1734, -0.1734, 0.04877), (0.1768, -0.1768, 1.887e-08), (0.1734, -0.1734, -0.04877), (0.1633, -0.1633, -0.09567), (0.147, -0.147, -0.1389), (0.125, -0.125, -0.1768), (0.09821, -0.09821, -0.2079), (0.06765, -0.06765, -0.231), (0.03449, -0.03449, -0.2452), (0.04055, -0.0271, 0.2452), (0.07955, -0.05315, 0.231), (0.1155, -0.07716, 0.2079), (0.147, -0.09821, 0.1768), (0.1728, -0.1155, 0.1389), (0.192, -0.1283, 0.09567), (0.2039, -0.1362, 0.04877), (0.2079, -0.1389, 1.887e-08), (0.2039, -0.1362, -0.04877), (0.192, -0.1283, -0.09567), (0.1728, -0.1155, -0.1389), (0.147, -0.09821, -0.1768), (0.1155, -0.07716, -0.2079), (0.07955, -0.05315, -0.231), (0.04055, -0.0271, -0.2452), (0.04506, -0.01866, 0.2452), (0.08839, -0.03661, 0.231), (0.1283, -0.05315, 0.2079), (0.1633, -0.06765, 0.1768), (0.192, -0.07955, 0.1389), (0.2134, -0.08839, 0.09567), (0.2265, -0.09383, 0.04877), (0.231, -0.09567, 1.887e-08), (0.2265, -0.09383, -0.04877), (0.2134, -0.08839, -0.09567), (0.192, -0.07955, -0.1389), (0.1633, -0.06765, -0.1768), (0.1283, -0.05315, -0.2079), (0.08839, -0.03661, -0.231), (0.04506, -0.01866, -0.2452), (0.04784, -0.009515, 0.2452), (0.09383, -0.01866, 0.231), (0.1362, -0.0271, 0.2079), (0.1734, -0.03449, 0.1768), (0.2039, -0.04055, 0.1389), (0.2265, -0.04506, 0.09567), (0.2405, -0.04784, 0.04877), (0.2452, -0.04877, 1.887e-08), (0.2405, -0.04784, -0.04877), (0.2265, -0.04506, -0.09567), (0.2039, -0.04055, -0.1389), (0.1734, -0.03449, -0.1768), (0.1362, -0.0271, -0.2079), (0.09383, -0.01866, -0.231), (0.04784, -0.009515, -0.2452), (0.0, 0.005, -0.7574), (0.0, 0.005, -0.2574), (-0.0009755, 0.004904, -0.7574), (-0.0009755, 0.004904, -0.2574), (-0.001913, 0.004619, -0.7574), (-0.001913, 0.004619, -0.2574), (-0.002778, 0.004157, -0.7574), (-0.002778, 0.004157, -0.2574), (-0.003536, 0.003536, -0.7574), (-0.003536, 0.003536, -0.2574), (-0.004157, 0.002778, -0.7574), (-0.004157, 0.002778, -0.2574), (-0.004619, 0.001913, -0.7574), (-0.004619, 0.001913, -0.2574), (-0.004904, 0.0009755, -0.7574), (-0.004904, 0.0009755, -0.2574), (-0.005, 2.635e-08, -0.7574), (-0.005, 2.635e-08, -0.2574), (-0.004904, -0.0009754, -0.7574), (-0.004904, -0.0009754, -0.2574), (-0.004619, -0.001913, -0.7574), (-0.004619, -0.001913, -0.2574), (-0.004157, -0.002778, -0.7574), (-0.004157, -0.002778, -0.2574), (-0.003536, -0.003536, -0.7574), (-0.003536, -0.003536, -0.2574), (-0.002778, -0.004157, -0.7574), (-0.002778, -0.004157, -0.2574), (-0.001913, -0.004619, -0.7574), (-0.001913, -0.004619, -0.2574), (-0.0009755, -0.004904, -0.7574), (-0.0009755, -0.004904, -0.2574), (0.0, -0.005, -0.7574), (0.0, -0.005, -0.2574), (0.0009754, -0.004904, -0.7574), (0.0009754, -0.004904, -0.2574), (0.001913, -0.004619, -0.7574), (0.001913, -0.004619, -0.2574), (0.002778, -0.004157, -0.7574), (0.002778, -0.004157, -0.2574), (0.003535, -0.003536, -0.7574), (0.003535, -0.003536, -0.2574), (0.004157, -0.002778, -0.7574), (0.004157, -0.002778, -0.2574), (0.004619, -0.001913, -0.7574), (0.004619, -0.001913, -0.2574), (0.004904, -0.0009754, -0.7574), (0.004904, -0.0009754, -0.2574), (0.005, 3.08e-08, -0.7574), (0.005, 3.08e-08, -0.2574), (0.004904, 0.0009755, -0.7574), (0.004904, 0.0009755, -0.2574), (0.004619, 0.001913, -0.7574), (0.004619, 0.001913, -0.2574), (0.004157, 0.002778, -0.7574), (0.004157, 0.002778, -0.2574), (0.003535, 0.003536, -0.7574), (0.003535, 0.003536, -0.2574), (0.002778, 0.004157, -0.7574), (0.002778, 0.004157, -0.2574), (0.001913, 0.004619, -0.7574), (0.001913, 0.004619, -0.2574), (0.0009754, 0.004904, -0.7574), (0.0009754, 0.004904, -0.2574), (0.1273, 0.002859, -1.5), (0.0009843, 0.007133, -0.7603), (0.1263, 0.002803, -1.5), (0.0, 0.007077, -0.7604), (0.1254, 0.002558, -1.5), (-0.0009161, 0.006832, -0.7606), (0.1245, 0.002133, -1.5), (-0.001787, 0.006407, -0.7607), (0.1238, 0.001543, -1.5), (-0.002559, 0.005817, -0.7609), (0.1231, 0.0008122, -1.5), (-0.003204, 0.005086, -0.761), (0.1226, -3.216e-05, -1.5), (-0.003695, 0.004242, -0.761), (0.1223, -0.0009574, -1.5), (-0.004015, 0.003317, -0.7611), (0.1222, -0.001928, -1.5), (-0.004151, 0.002346, -0.7611), (0.1222, -0.002907, -1.5), (-0.004097, 0.001368, -0.7611), (0.1225, -0.003856, -1.5), (-0.003857, 0.0004185, -0.761), (0.1229, -0.004739, -1.5), (-0.003438, -0.0004644, -0.761), (0.1235, -0.005522, -1.5), (-0.002858, -0.001247, -0.7609), (0.1242, -0.006175, -1.5), (-0.002138, -0.0019, -0.7607), (0.125, -0.006672, -1.5), (-0.001306, -0.002398, -0.7606), (0.1259, -0.006996, -1.5), (0.0, -0.002722, -0.7604), (0.1269, -0.007133, -1.5), (0.0005625, -0.002858, -0.7603), (0.1279, -0.007077, -1.499), (0.001527, -0.002803, -0.7601), (0.1288, -0.006832, -1.499), (0.002463, -0.002558, -0.76), (0.1297, -0.006407, -1.499), (0.003334, -0.002133, -0.7598), (0.1304, -0.005817, -1.499), (0.004106, -0.001543, -0.7597), (0.1311, -0.005086, -1.499), (0.00475, -0.0008121, -0.7596), (0.1316, -0.004242, -1.499), (0.005242, 3.222e-05, -0.7595), (0.1319, -0.003317, -1.499), (0.005562, 0.0009574, -0.7594), (0.132, -0.002346, -1.499), (0.005697, 0.001928, -0.7594), (0.132, -0.001368, -1.499), (0.005644, 0.002907, -0.7594), (0.1317, -0.0004185, -1.499), (0.005403, 0.003856, -0.7595), (0.1313, 0.0004645, -1.499), (0.004985, 0.004739, -0.7596), (0.1307, 0.001248, -1.499), (0.004404, 0.005522, -0.7597), (0.13, 0.0019, -1.499), (0.003684, 0.006175, -0.7598), (0.1292, 0.002398, -1.499), (0.002853, 0.006672, -0.7599), (0.1283, 0.002722, -1.499), (0.001941, 0.006996, -0.7601), (0.2146, 0.009622, -0.8764), (0.005736, 0.0003062, -0.2609), (0.2137, 0.009411, -0.8767), (0.00483, 9.508e-05, -0.2612), (0.2129, 0.009017, -0.877), (0.003982, -0.0002987, -0.2615), (0.2121, 0.008456, -0.8772), (0.003224, -0.0008601, -0.2618), (0.2115, 0.007748, -0.8775), (0.002585, -0.001567, -0.262), (0.211, 0.006922, -0.8777), (0.002089, -0.002393, -0.2622), (0.2106, 0.006009, -0.8778), (0.001756, -0.003306, -0.2623), (0.2105, 0.005044, -0.8779), (0.001598, -0.004272, -0.2624), (0.2105, 0.004064, -0.8779), (0.001622, -0.005251, -0.2624), (0.2107, 0.003107, -0.8778), (0.001827, -0.006208, -0.2623), (0.2111, 0.00221, -0.8777), (0.002204, -0.007106, -0.2622), (0.2116, 0.001407, -0.8775), (0.002739, -0.007909, -0.2621), (0.2123, 0.0007281, -0.8773), (0.003412, -0.008588, -0.2618), (0.2131, 0.0002006, -0.877), (0.004197, -0.009115, -0.2616), (0.2139, -0.0001555, -0.8768), (0.005063, -0.009471, -0.2613), (0.2149, -0.0003266, -0.8764), (0.005978, -0.009642, -0.261), (0.2158, -0.0003062, -0.8761), (0.006906, -0.009622, -0.2607), (0.2167, -9.508e-05, -0.8758), (0.007811, -0.009411, -0.2604), (0.2175, 0.0002987, -0.8755), (0.008659, -0.009017, -0.2601), (0.2183, 0.0008601, -0.8753), (0.009417, -0.008456, -0.2598), (0.2189, 0.001567, -0.875), (0.01006, -0.007748, -0.2596), (0.2194, 0.002393, -0.8749), (0.01055, -0.006922, -0.2594), (0.2198, 0.003307, -0.8747), (0.01089, -0.006009, -0.2593), (0.2199, 0.004272, -0.8747), (0.01104, -0.005044, -0.2592), (0.2199, 0.005251, -0.8747), (0.01102, -0.004064, -0.2592), (0.2197, 0.006208, -0.8747), (0.01081, -0.003107, -0.2593), (0.2193, 0.007106, -0.8748), (0.01044, -0.00221, -0.2594), (0.2188, 0.007909, -0.875), (0.009902, -0.001406, -0.2595), (0.2181, 0.008588, -0.8752), (0.00923, -0.0007281, -0.2598), (0.2173, 0.009115, -0.8755), (0.008445, -0.0002006, -0.26), (0.2165, 0.009471, -0.8758), (0.007578, 0.0001555, -0.2603), (0.2155, 0.009642, -0.8761), (0.006664, 0.0003266, -0.2606)], [], [(8, 7, 22, 23), (1, 0, 15, 16), (9, 8, 23, 24), (2, 1, 16, 17), (10, 9, 24, 25), (3, 2, 17, 18), (11, 10, 25, 26), (4, 3, 18, 19), (12, 11, 26, 27), (5, 4, 19, 20), (13, 12, 27, 28), (6, 5, 20, 21), (14, 13, 28, 29), (7, 6, 21, 22), (21, 20, 35, 36), (29, 28, 43, 44), (22, 21, 36, 37), (23, 22, 37, 38), (16, 15, 30, 31), (24, 23, 38, 39), (17, 16, 31, 32), (25, 24, 39, 40), (18, 17, 32, 33), (26, 25, 40, 41), (19, 18, 33, 34), (27, 26, 41, 42), (20, 19, 34, 35), (28, 27, 42, 43), (40, 39, 54, 55), (33, 32, 47, 48), (41, 40, 55, 56), (34, 33, 48, 49), (42, 41, 56, 57), (35, 34, 49, 50), (43, 42, 57, 58), (36, 35, 50, 51), (44, 43, 58, 59), (37, 36, 51, 52), (38, 37, 52, 53), (31, 30, 45, 46), (39, 38, 53, 54), (32, 31, 46, 47), (59, 58, 73, 74), (52, 51, 66, 67), (53, 52, 67, 68), (46, 45, 60, 61), (54, 53, 68, 69), (47, 46, 61, 62), (55, 54, 69, 70), (48, 47, 62, 63), (56, 55, 70, 71), (49, 48, 63, 64), (57, 56, 71, 72), (50, 49, 64, 65), (58, 57, 72, 73), (51, 50, 65, 66), (71, 70, 85, 86), (64, 63, 78, 79), (72, 71, 86, 87), (65, 64, 79, 80), (73, 72, 87, 88), (66, 65, 80, 81), (74, 73, 88, 89), (67, 66, 81, 82), (68, 67, 82, 83), (61, 60, 75, 76), (69, 68, 83, 84), (62, 61, 76, 77), (70, 69, 84, 85), (63, 62, 77, 78), (83, 82, 97, 98), (76, 75, 90, 91), (84, 83, 98, 99), (77, 76, 91, 92), (85, 84, 99, 100), (78, 77, 92, 93), (86, 85, 100, 101), (79, 78, 93, 94), (87, 86, 101, 102), (80, 79, 94, 95), (88, 87, 102, 103), (81, 80, 95, 96), (89, 88, 103, 104), (82, 81, 96, 97), (94, 93, 108, 109), (102, 101, 116, 117), (95, 94, 109, 110), (103, 102, 117, 118), (96, 95, 110, 111), (104, 103, 118, 119), (97, 96, 111, 112), (98, 97, 112, 113), (91, 90, 105, 106), (99, 98, 113, 114), (92, 91, 106, 107), (100, 99, 114, 115), (93, 92, 107, 108), (101, 100, 115, 116), (113, 112, 764, 765), (106, 105, 757, 758), (114, 113, 765, 766), (107, 106, 758, 759), (115, 114, 766, 767), (108, 107, 759, 760), (116, 115, 767, 768), (109, 108, 760, 761), (117, 116, 768, 769), (110, 109, 761, 762), (118, 117, 769, 770), (111, 110, 762, 763), (119, 118, 770, 771), (112, 111, 763, 764), (769, 768, 131, 132), (762, 761, 124, 125), (770, 769, 132, 133), (763, 762, 125, 126), (771, 770, 133, 134), (764, 763, 126, 127), (765, 764, 127, 128), (758, 757, 120, 121), (766, 765, 128, 129), (759, 758, 121, 122), (767, 766, 129, 130), (760, 759, 122, 123), (768, 767, 130, 131), (761, 760, 123, 124), (121, 120, 135, 136), (129, 128, 143, 144), (122, 121, 136, 137), (130, 129, 144, 145), (123, 122, 137, 138), (131, 130, 145, 146), (124, 123, 138, 139), (132, 131, 146, 147), (125, 124, 139, 140), (133, 132, 147, 148), (126, 125, 140, 141), (134, 133, 148, 149), (127, 126, 141, 142), (128, 127, 142, 143), (140, 139, 154, 155), (148, 147, 162, 163), (141, 140, 155, 156), (149, 148, 163, 164), (142, 141, 156, 157), (143, 142, 157, 158), (136, 135, 150, 151), (144, 143, 158, 159), (137, 136, 151, 152), (145, 144, 159, 160), (138, 137, 152, 153), (146, 145, 160, 161), (139, 138, 153, 154), (147, 146, 161, 162), (159, 158, 173, 174), (152, 151, 166, 167), (160, 159, 174, 175), (153, 152, 167, 168), (161, 160, 175, 176), (154, 153, 168, 169), (162, 161, 176, 177), (155, 154, 169, 170), (163, 162, 177, 178), (156, 155, 170, 171), (164, 163, 178, 179), (157, 156, 171, 172), (158, 157, 172, 173), (151, 150, 165, 166), (178, 177, 192, 193), (171, 170, 185, 186), (179, 178, 193, 194), (172, 171, 186, 187), (173, 172, 187, 188), (166, 165, 180, 181), (174, 173, 188, 189), (167, 166, 181, 182), (175, 174, 189, 190), (168, 167, 182, 183), (176, 175, 190, 191), (169, 168, 183, 184), (177, 176, 191, 192), (170, 169, 184, 185), (190, 189, 204, 205), (183, 182, 197, 198), (191, 190, 205, 206), (184, 183, 198, 199), (192, 191, 206, 207), (185, 184, 199, 200), (193, 192, 207, 208), (186, 185, 200, 201), (194, 193, 208, 209), (187, 186, 201, 202), (188, 187, 202, 203), (181, 180, 195, 196), (189, 188, 203, 204), (182, 181, 196, 197), (209, 208, 223, 224), (202, 201, 216, 217), (203, 202, 217, 218), (196, 195, 210, 211), (204, 203, 218, 219), (197, 196, 211, 212), (205, 204, 219, 220), (198, 197, 212, 213), (206, 205, 220, 221), (199, 198, 213, 214), (207, 206, 221, 222), (200, 199, 214, 215), (208, 207, 222, 223), (201, 200, 215, 216), (213, 212, 227, 228), (221, 220, 235, 236), (214, 213, 228, 229), (222, 221, 236, 237), (215, 214, 229, 230), (223, 222, 237, 238), (216, 215, 230, 231), (224, 223, 238, 239), (217, 216, 231, 232), (218, 217, 232, 233), (211, 210, 225, 226), (219, 218, 233, 234), (212, 211, 226, 227), (220, 219, 234, 235), (232, 231, 246, 247), (233, 232, 247, 248), (226, 225, 240, 241), (234, 233, 248, 249), (227, 226, 241, 242), (235, 234, 249, 250), (228, 227, 242, 243), (236, 235, 250, 251), (229, 228, 243, 244), (237, 236, 251, 252), (230, 229, 244, 245), (238, 237, 252, 253), (231, 230, 245, 246), (239, 238, 253, 254), (251, 250, 265, 266), (244, 243, 258, 259), (252, 251, 266, 267), (245, 244, 259, 260), (253, 252, 267, 268), (246, 245, 260, 261), (254, 253, 268, 269), (247, 246, 261, 262), (248, 247, 262, 263), (241, 240, 255, 256), (249, 248, 263, 264), (242, 241, 256, 257), (250, 249, 264, 265), (243, 242, 257, 258), (263, 262, 277, 278), (256, 255, 270, 271), (264, 263, 278, 279), (257, 256, 271, 272), (265, 264, 279, 280), (258, 257, 272, 273), (266, 265, 280, 281), (259, 258, 273, 274), (267, 266, 281, 282), (260, 259, 274, 275), (268, 267, 282, 283), (261, 260, 275, 276), (269, 268, 283, 284), (262, 261, 276, 277), (274, 273, 288, 289), (282, 281, 296, 297), (275, 274, 289, 290), (283, 282, 297, 298), (276, 275, 290, 291), (284, 283, 298, 299), (277, 276, 291, 292), (278, 277, 292, 293), (271, 270, 285, 286), (279, 278, 293, 294), (272, 271, 286, 287), (280, 279, 294, 295), (273, 272, 287, 288), (281, 280, 295, 296), (293, 292, 307, 308), (286, 285, 300, 301), (294, 293, 308, 309), (287, 286, 301, 302), (295, 294, 309, 310), (288, 287, 302, 303), (296, 295, 310, 311), (289, 288, 303, 304), (297, 296, 311, 312), (290, 289, 304, 305), (298, 297, 312, 313), (291, 290, 305, 306), (299, 298, 313, 314), (292, 291, 306, 307), (312, 311, 326, 327), (305, 304, 319, 320), (313, 312, 327, 328), (306, 305, 320, 321), (314, 313, 328, 329), (307, 306, 321, 322), (308, 307, 322, 323), (301, 300, 315, 316), (309, 308, 323, 324), (302, 301, 316, 317), (310, 309, 324, 325), (303, 302, 317, 318), (311, 310, 325, 326), (304, 303, 318, 319), (324, 323, 338, 339), (317, 316, 331, 332), (325, 324, 339, 340), (318, 317, 332, 333), (326, 325, 340, 341), (319, 318, 333, 334), (327, 326, 341, 342), (320, 319, 334, 335), (328, 327, 342, 343), (321, 320, 335, 336), (329, 328, 343, 344), (322, 321, 336, 337), (323, 322, 337, 338), (316, 315, 330, 331), (343, 342, 1009, 1010), (336, 335, 1002, 1003), (344, 343, 1010, 1011), (337, 336, 1003, 1004), (338, 337, 1004, 1005), (331, 330, 997, 998), (339, 338, 1005, 1006), (332, 331, 998, 999), (340, 339, 1006, 1007), (333, 332, 999, 1000), (341, 340, 1007, 1008), (334, 333, 1000, 1001), (342, 341, 1008, 1009), (335, 334, 1001, 1002), (999, 998, 346, 347), (1007, 1006, 354, 355), (1000, 999, 347, 348), (1008, 1007, 355, 356), (1001, 1000, 348, 349), (1009, 1008, 356, 357), (1002, 1001, 349, 350), (1010, 1009, 357, 358), (1003, 1002, 350, 351), (1011, 1010, 358, 359), (1004, 1003, 351, 352), (1005, 1004, 352, 353), (998, 997, 345, 346), (1006, 1005, 353, 354), (351, 350, 365, 366), (359, 358, 373, 374), (352, 351, 366, 367), (353, 352, 367, 368), (346, 345, 360, 361), (354, 353, 368, 369), (347, 346, 361, 362), (355, 354, 369, 370), (348, 347, 362, 363), (356, 355, 370, 371), (349, 348, 363, 364), (357, 356, 371, 372), (350, 349, 364, 365), (358, 357, 372, 373), (370, 369, 384, 385), (363, 362, 377, 378), (371, 370, 385, 386), (364, 363, 378, 379), (372, 371, 386, 387), (365, 364, 379, 380), (373, 372, 387, 388), (366, 365, 380, 381), (374, 373, 388, 389), (367, 366, 381, 382), (368, 367, 382, 383), (361, 360, 375, 376), (369, 368, 383, 384), (362, 361, 376, 377), (389, 388, 403, 404), (382, 381, 396, 397), (383, 382, 397, 398), (376, 375, 390, 391), (384, 383, 398, 399), (377, 376, 391, 392), (385, 384, 399, 400), (378, 377, 392, 393), (386, 385, 400, 401), (379, 378, 393, 394), (387, 386, 401, 402), (380, 379, 394, 395), (388, 387, 402, 403), (381, 380, 395, 396), (393, 392, 407, 408), (401, 400, 415, 416), (394, 393, 408, 409), (402, 401, 416, 417), (395, 394, 409, 410), (403, 402, 417, 418), (396, 395, 410, 411), (404, 403, 418, 419), (397, 396, 411, 412), (398, 397, 412, 413), (391, 390, 405, 406), (399, 398, 413, 414), (392, 391, 406, 407), (400, 399, 414, 415), (412, 411, 426, 427), (413, 412, 427, 428), (406, 405, 420, 421), (414, 413, 428, 429), (407, 406, 421, 422), (415, 414, 429, 430), (408, 407, 422, 423), (416, 415, 430, 431), (409, 408, 423, 424), (417, 416, 431, 432), (410, 409, 424, 425), (418, 417, 432, 433), (411, 410, 425, 426), (419, 418, 433, 434), (431, 430, 445, 446), (424, 423, 438, 439), (432, 431, 446, 447), (425, 424, 439, 440), (433, 432, 447, 448), (426, 425, 440, 441), (434, 433, 448, 449), (427, 426, 441, 442), (428, 427, 442, 443), (421, 420, 435, 436), (429, 428, 443, 444), (422, 421, 436, 437), (430, 429, 444, 445), (423, 422, 437, 438), (0, 1027, 15), (651, 14, 29), (15, 1027, 30), (651, 29, 44), (30, 1027, 45), (651, 44, 59), (45, 1027, 60), (651, 59, 74), (60, 1027, 75), (651, 74, 89), (75, 1027, 90), (651, 89, 104), (90, 1027, 105), (651, 104, 119), (105, 1027, 757), (651, 119, 771), (757, 1027, 120), (651, 771, 134), (120, 1027, 135), (651, 134, 149), (135, 1027, 150), (651, 149, 164), (150, 1027, 165), (651, 164, 179), (165, 1027, 180), (651, 179, 194), (180, 1027, 195), (651, 194, 209), (195, 1027, 210), (651, 209, 224), (210, 1027, 225), (651, 224, 239), (225, 1027, 240), (651, 239, 254), (240, 1027, 255), (651, 254, 269), (255, 1027, 270), (651, 269, 284), (270, 1027, 285), (651, 284, 299), (285, 1027, 300), (651, 299, 314), (300, 1027, 315), (651, 314, 329), (315, 1027, 330), (651, 329, 344), (330, 1027, 997), (651, 344, 1011), (997, 1027, 345), (651, 1011, 359), (345, 1027, 360), (651, 359, 374), (360, 1027, 375), (651, 374, 389), (375, 1027, 390), (651, 389, 404), (390, 1027, 405), (651, 404, 419), (405, 1027, 420), (651, 419, 434), (420, 1027, 435), (651, 434, 449), (651, 449, 14), (443, 442, 7, 8), (436, 435, 0, 1), (444, 443, 8, 9), (437, 436, 1, 2), (445, 444, 9, 10), (438, 437, 2, 3), (446, 445, 10, 11), (439, 438, 3, 4), (447, 446, 11, 12), (440, 439, 4, 5), (448, 447, 12, 13), (441, 440, 5, 6), (449, 448, 13, 14), (442, 441, 6, 7), (435, 1027, 0), (1118, 1119, 451, 450), (450, 451, 453, 452), (452, 453, 455, 454), (454, 455, 457, 456), (456, 457, 459, 458), (458, 459, 461, 460), (460, 461, 463, 462), (462, 463, 465, 464), (464, 465, 467, 466), (466, 467, 469, 468), (468, 469, 471, 470), (470, 471, 473, 472), (472, 473, 475, 474), (474, 475, 477, 476), (476, 477, 479, 478), (478, 479, 1151, 1150), (1150, 1151, 481, 480), (480, 481, 483, 482), (482, 483, 485, 484), (484, 485, 487, 486), (486, 487, 489, 488), (488, 489, 491, 490), (490, 491, 493, 492), (492, 493, 495, 494), (494, 495, 497, 496), (496, 497, 499, 498), (498, 499, 501, 500), (500, 501, 503, 502), (502, 503, 505, 504), (504, 505, 507, 506), (451, 1119, 509, 507, 505, 503, 501, 499, 497, 495, 493, 491, 489, 487, 485, 483, 481, 1151, 479, 477, 475, 473, 471, 469, 467, 465, 463, 461, 459, 457, 455, 453), (508, 509, 1119, 1118), (506, 507, 509, 508), (1118, 450, 452, 454, 456, 458, 460, 462, 464, 466, 468, 470, 472, 474, 476, 478, 1150, 480, 482, 484, 486, 488, 490, 492, 494, 496, 498, 500, 502, 504, 506, 508), (510, 511, 1185, 512), (512, 1185, 514, 513), (513, 514, 516, 515), (515, 516, 518, 517), (517, 518, 520, 519), (519, 520, 522, 521), (521, 522, 524, 523), (523, 524, 526, 525), (525, 526, 528, 527), (527, 528, 530, 529), (529, 530, 532, 531), (531, 532, 534, 533), (533, 534, 536, 535), (535, 536, 538, 537), (537, 538, 1213, 539), (539, 1213, 541, 540), (540, 541, 543, 542), (542, 543, 545, 544), (544, 545, 547, 546), (546, 547, 549, 548), (548, 549, 551, 550), (550, 551, 553, 552), (552, 553, 555, 554), (554, 555, 557, 556), (556, 557, 559, 558), (558, 559, 561, 560), (560, 561, 563, 562), (562, 563, 565, 564), (564, 565, 567, 566), (566, 567, 569, 568), (1185, 511, 571, 569, 567, 565, 563, 561, 559, 557, 555, 553, 551, 549, 547, 545, 543, 541, 1213, 538, 536, 534, 532, 530, 528, 526, 524, 522, 520, 518, 516, 514), (570, 571, 511, 510), (568, 569, 571, 570), (510, 512, 513, 515, 517, 519, 521, 523, 525, 527, 529, 531, 533, 535, 537, 539, 540, 542, 544, 546, 548, 550, 552, 554, 556, 558, 560, 562, 564, 566, 568, 570), (572, 573, 575, 574), (574, 575, 577, 576), (576, 577, 579, 578), (578, 579, 581, 580), (580, 581, 583, 582), (582, 583, 585, 584), (584, 585, 587, 586), (586, 587, 589, 588), (588, 589, 591, 590), (590, 591, 593, 592), (592, 593, 595, 594), (594, 595, 597, 596), (596, 597, 599, 598), (598, 599, 601, 600), (600, 601, 603, 602), (602, 603, 605, 604), (604, 605, 607, 606), (606, 607, 609, 608), (608, 609, 611, 610), (610, 611, 613, 612), (612, 613, 615, 614), (614, 615, 617, 616), (616, 617, 619, 618), (618, 619, 621, 620), (620, 621, 623, 622), (622, 623, 625, 624), (624, 625, 627, 626), (626, 627, 629, 628), (628, 629, 631, 630), (630, 631, 633, 632), (575, 573, 635, 633, 631, 629, 627, 625, 623, 621, 619, 617, 615, 613, 611, 609, 607, 605, 603, 601, 599, 597, 595, 593, 591, 589, 587, 585, 583, 581, 579, 577), (634, 635, 573, 572), (632, 633, 635, 634), (572, 574, 576, 578, 580, 582, 584, 586, 588, 590, 592, 594, 596, 598, 600, 602, 604, 606, 608, 610, 612, 614, 616, 618, 620, 622, 624, 626, 628, 630, 632, 634), (644, 660, 659, 643), (637, 653, 652, 636), (645, 661, 660, 644), (638, 654, 653, 637), (646, 662, 661, 645), (639, 655, 654, 638), (647, 663, 662, 646), (640, 656, 655, 639), (648, 664, 663, 647), (641, 657, 656, 640), (649, 665, 664, 648), (642, 658, 657, 641), (650, 666, 665, 649), (643, 659, 658, 642), (658, 673, 672, 657), (666, 681, 680, 665), (659, 674, 673, 658), (660, 675, 674, 659), (653, 668, 667, 652), (661, 676, 675, 660), (654, 669, 668, 653), (662, 677, 676, 661), (655, 670, 669, 654), (663, 678, 677, 662), (656, 671, 670, 655), (664, 679, 678, 663), (657, 672, 671, 656), (665, 680, 679, 664), (677, 692, 691, 676), (670, 685, 684, 669), (678, 693, 692, 677), (671, 686, 685, 670), (679, 694, 693, 678), (672, 687, 686, 671), (680, 695, 694, 679), (673, 688, 687, 672), (681, 696, 695, 680), (674, 689, 688, 673), (675, 690, 689, 674), (668, 683, 682, 667), (676, 691, 690, 675), (669, 684, 683, 668), (696, 711, 710, 695), (689, 704, 703, 688), (690, 705, 704, 689), (683, 698, 697, 682), (691, 706, 705, 690), (684, 699, 698, 683), (692, 707, 706, 691), (685, 700, 699, 684), (693, 708, 707, 692), (686, 701, 700, 685), (694, 709, 708, 693), (687, 702, 701, 686), (695, 710, 709, 694), (688, 703, 702, 687), (708, 723, 722, 707), (701, 716, 715, 700), (709, 724, 723, 708), (702, 717, 716, 701), (710, 725, 724, 709), (703, 718, 717, 702), (711, 726, 725, 710), (704, 719, 718, 703), (705, 720, 719, 704), (698, 713, 712, 697), (706, 721, 720, 705), (699, 714, 713, 698), (707, 722, 721, 706), (700, 715, 714, 699), (720, 735, 734, 719), (713, 728, 727, 712), (721, 736, 735, 720), (714, 729, 728, 713), (722, 737, 736, 721), (715, 730, 729, 714), (723, 738, 737, 722), (716, 731, 730, 715), (724, 739, 738, 723), (717, 732, 731, 716), (725, 740, 739, 724), (718, 733, 732, 717), (726, 741, 740, 725), (719, 734, 733, 718), (731, 746, 745, 730), (739, 754, 753, 738), (732, 747, 746, 731), (740, 755, 754, 739), (733, 748, 747, 732), (741, 756, 755, 740), (734, 749, 748, 733), (735, 750, 749, 734), (728, 743, 742, 727), (736, 751, 750, 735), (729, 744, 743, 728), (737, 752, 751, 736), (730, 745, 744, 729), (738, 753, 752, 737), (750, 765, 764, 749), (743, 758, 757, 742), (751, 766, 765, 750), (744, 759, 758, 743), (752, 767, 766, 751), (745, 760, 759, 744), (753, 768, 767, 752), (746, 761, 760, 745), (754, 769, 768, 753), (747, 762, 761, 746), (755, 770, 769, 754), (748, 763, 762, 747), (756, 771, 770, 755), (749, 764, 763, 748), (769, 784, 783, 768), (762, 777, 776, 761), (770, 785, 784, 769), (763, 778, 777, 762), (771, 786, 785, 770), (764, 779, 778, 763), (765, 780, 779, 764), (758, 773, 772, 757), (766, 781, 780, 765), (759, 774, 773, 758), (767, 782, 781, 766), (760, 775, 774, 759), (768, 783, 782, 767), (761, 776, 775, 760), (773, 788, 787, 772), (781, 796, 795, 780), (774, 789, 788, 773), (782, 797, 796, 781), (775, 790, 789, 774), (783, 798, 797, 782), (776, 791, 790, 775), (784, 799, 798, 783), (777, 792, 791, 776), (785, 800, 799, 784), (778, 793, 792, 777), (786, 801, 800, 785), (779, 794, 793, 778), (780, 795, 794, 779), (792, 807, 806, 791), (800, 815, 814, 799), (793, 808, 807, 792), (801, 816, 815, 800), (794, 809, 808, 793), (795, 810, 809, 794), (788, 803, 802, 787), (796, 811, 810, 795), (789, 804, 803, 788), (797, 812, 811, 796), (790, 805, 804, 789), (798, 813, 812, 797), (791, 806, 805, 790), (799, 814, 813, 798), (811, 826, 825, 810), (804, 819, 818, 803), (812, 827, 826, 811), (805, 820, 819, 804), (813, 828, 827, 812), (806, 821, 820, 805), (814, 829, 828, 813), (807, 822, 821, 806), (815, 830, 829, 814), (808, 823, 822, 807), (816, 831, 830, 815), (809, 824, 823, 808), (810, 825, 824, 809), (803, 818, 817, 802), (830, 845, 844, 829), (823, 838, 837, 822), (831, 846, 845, 830), (824, 839, 838, 823), (825, 840, 839, 824), (818, 833, 832, 817), (826, 841, 840, 825), (819, 834, 833, 818), (827, 842, 841, 826), (820, 835, 834, 819), (828, 843, 842, 827), (821, 836, 835, 820), (829, 844, 843, 828), (822, 837, 836, 821), (842, 857, 856, 841), (835, 850, 849, 834), (843, 858, 857, 842), (836, 851, 850, 835), (844, 859, 858, 843), (837, 852, 851, 836), (845, 860, 859, 844), (838, 853, 852, 837), (846, 861, 860, 845), (839, 854, 853, 838), (840, 855, 854, 839), (833, 848, 847, 832), (841, 856, 855, 840), (834, 849, 848, 833), (861, 876, 875, 860), (854, 869, 868, 853), (855, 870, 869, 854), (848, 863, 862, 847), (856, 871, 870, 855), (849, 864, 863, 848), (857, 872, 871, 856), (850, 865, 864, 849), (858, 873, 872, 857), (851, 866, 865, 850), (859, 874, 873, 858), (852, 867, 866, 851), (860, 875, 874, 859), (853, 868, 867, 852), (865, 880, 879, 864), (873, 888, 887, 872), (866, 881, 880, 865), (874, 889, 888, 873), (867, 882, 881, 866), (875, 890, 889, 874), (868, 883, 882, 867), (876, 891, 890, 875), (869, 884, 883, 868), (870, 885, 884, 869), (863, 878, 877, 862), (871, 886, 885, 870), (864, 879, 878, 863), (872, 887, 886, 871), (884, 899, 898, 883), (885, 900, 899, 884), (878, 893, 892, 877), (886, 901, 900, 885), (879, 894, 893, 878), (887, 902, 901, 886), (880, 895, 894, 879), (888, 903, 902, 887), (881, 896, 895, 880), (889, 904, 903, 888), (882, 897, 896, 881), (890, 905, 904, 889), (883, 898, 897, 882), (891, 906, 905, 890), (903, 918, 917, 902), (896, 911, 910, 895), (904, 919, 918, 903), (897, 912, 911, 896), (905, 920, 919, 904), (898, 913, 912, 897), (906, 921, 920, 905), (899, 914, 913, 898), (900, 915, 914, 899), (893, 908, 907, 892), (901, 916, 915, 900), (894, 909, 908, 893), (902, 917, 916, 901), (895, 910, 909, 894), (915, 930, 929, 914), (908, 923, 922, 907), (916, 931, 930, 915), (909, 924, 923, 908), (917, 932, 931, 916), (910, 925, 924, 909), (918, 933, 932, 917), (911, 926, 925, 910), (919, 934, 933, 918), (912, 927, 926, 911), (920, 935, 934, 919), (913, 928, 927, 912), (921, 936, 935, 920), (914, 929, 928, 913), (926, 941, 940, 925), (934, 949, 948, 933), (927, 942, 941, 926), (935, 950, 949, 934), (928, 943, 942, 927), (936, 951, 950, 935), (929, 944, 943, 928), (930, 945, 944, 929), (923, 938, 937, 922), (931, 946, 945, 930), (924, 939, 938, 923), (932, 947, 946, 931), (925, 940, 939, 924), (933, 948, 947, 932), (945, 960, 959, 944), (938, 953, 952, 937), (946, 961, 960, 945), (939, 954, 953, 938), (947, 962, 961, 946), (940, 955, 954, 939), (948, 963, 962, 947), (941, 956, 955, 940), (949, 964, 963, 948), (942, 957, 956, 941), (950, 965, 964, 949), (943, 958, 957, 942), (951, 966, 965, 950), (944, 959, 958, 943), (964, 979, 978, 963), (957, 972, 971, 956), (965, 980, 979, 964), (958, 973, 972, 957), (966, 981, 980, 965), (959, 974, 973, 958), (960, 975, 974, 959), (953, 968, 967, 952), (961, 976, 975, 960), (954, 969, 968, 953), (962, 977, 976, 961), (955, 970, 969, 954), (963, 978, 977, 962), (956, 971, 970, 955), (976, 991, 990, 975), (969, 984, 983, 968), (977, 992, 991, 976), (970, 985, 984, 969), (978, 993, 992, 977), (971, 986, 985, 970), (979, 994, 993, 978), (972, 987, 986, 971), (980, 995, 994, 979), (973, 988, 987, 972), (981, 996, 995, 980), (974, 989, 988, 973), (975, 990, 989, 974), (968, 983, 982, 967), (995, 1010, 1009, 994), (988, 1003, 1002, 987), (996, 1011, 1010, 995), (989, 1004, 1003, 988), (990, 1005, 1004, 989), (983, 998, 997, 982), (991, 1006, 1005, 990), (984, 999, 998, 983), (992, 1007, 1006, 991), (985, 1000, 999, 984), (993, 1008, 1007, 992), (986, 1001, 1000, 985), (994, 1009, 1008, 993), (987, 1002, 1001, 986), (999, 1014, 1013, 998), (1007, 1022, 1021, 1006), (1000, 1015, 1014, 999), (1008, 1023, 1022, 1007), (1001, 1016, 1015, 1000), (1009, 1024, 1023, 1008), (1002, 1017, 1016, 1001), (1010, 1025, 1024, 1009), (1003, 1018, 1017, 1002), (1011, 1026, 1025, 1010), (1004, 1019, 1018, 1003), (1005, 1020, 1019, 1004), (998, 1013, 1012, 997), (1006, 1021, 1020, 1005), (1018, 1034, 1033, 1017), (1026, 1042, 1041, 1025), (1019, 1035, 1034, 1018), (1020, 1036, 1035, 1019), (1013, 1029, 1028, 1012), (1021, 1037, 1036, 1020), (1014, 1030, 1029, 1013), (1022, 1038, 1037, 1021), (1015, 1031, 1030, 1014), (1023, 1039, 1038, 1022), (1016, 1032, 1031, 1015), (1024, 1040, 1039, 1023), (1017, 1033, 1032, 1016), (1025, 1041, 1040, 1024), (1038, 1053, 1052, 1037), (1031, 1046, 1045, 1030), (1039, 1054, 1053, 1038), (1032, 1047, 1046, 1031), (1040, 1055, 1054, 1039), (1033, 1048, 1047, 1032), (1041, 1056, 1055, 1040), (1034, 1049, 1048, 1033), (1042, 1057, 1056, 1041), (1035, 1050, 1049, 1034), (1036, 1051, 1050, 1035), (1029, 1044, 1043, 1028), (1037, 1052, 1051, 1036), (1030, 1045, 1044, 1029), (1057, 1072, 1071, 1056), (1050, 1065, 1064, 1049), (1051, 1066, 1065, 1050), (1044, 1059, 1058, 1043), (1052, 1067, 1066, 1051), (1045, 1060, 1059, 1044), (1053, 1068, 1067, 1052), (1046, 1061, 1060, 1045), (1054, 1069, 1068, 1053), (1047, 1062, 1061, 1046), (1055, 1070, 1069, 1054), (1048, 1063, 1062, 1047), (1056, 1071, 1070, 1055), (1049, 1064, 1063, 1048), (1061, 1076, 1075, 1060), (1069, 1084, 1083, 1068), (1062, 1077, 1076, 1061), (1070, 1085, 1084, 1069), (1063, 1078, 1077, 1062), (1071, 1086, 1085, 1070), (1064, 1079, 1078, 1063), (1072, 1087, 1086, 1071), (1065, 1080, 1079, 1064), (1066, 1081, 1080, 1065), (1059, 1074, 1073, 1058), (1067, 1082, 1081, 1066), (1060, 1075, 1074, 1059), (1068, 1083, 1082, 1067), (1080, 1095, 1094, 1079), (1081, 1096, 1095, 1080), (1074, 1089, 1088, 1073), (1082, 1097, 1096, 1081), (1075, 1090, 1089, 1074), (1083, 1098, 1097, 1082), (1076, 1091, 1090, 1075), (1084, 1099, 1098, 1083), (1077, 1092, 1091, 1076), (1085, 1100, 1099, 1084), (1078, 1093, 1092, 1077), (1086, 1101, 1100, 1085), (1079, 1094, 1093, 1078), (1087, 1102, 1101, 1086), (1099, 1114, 1113, 1098), (1092, 1107, 1106, 1091), (1100, 1115, 1114, 1099), (1093, 1108, 1107, 1092), (1101, 1116, 1115, 1100), (1094, 1109, 1108, 1093), (1102, 1117, 1116, 1101), (1095, 1110, 1109, 1094), (1096, 1111, 1110, 1095), (1089, 1104, 1103, 1088), (1097, 1112, 1111, 1096), (1090, 1105, 1104, 1089), (1098, 1113, 1112, 1097), (1091, 1106, 1105, 1090), (636, 652, 1027), (651, 666, 650), (652, 667, 1027), (651, 681, 666), (667, 682, 1027), (651, 696, 681), (682, 697, 1027), (651, 711, 696), (697, 712, 1027), (651, 726, 711), (712, 727, 1027), (651, 741, 726), (727, 742, 1027), (651, 756, 741), (742, 757, 1027), (651, 771, 756), (757, 772, 1027), (651, 786, 771), (772, 787, 1027), (651, 801, 786), (787, 802, 1027), (651, 816, 801), (802, 817, 1027), (651, 831, 816), (817, 832, 1027), (651, 846, 831), (832, 847, 1027), (651, 861, 846), (847, 862, 1027), (651, 876, 861), (862, 877, 1027), (651, 891, 876), (877, 892, 1027), (651, 906, 891), (892, 907, 1027), (651, 921, 906), (907, 922, 1027), (651, 936, 921), (922, 937, 1027), (651, 951, 936), (937, 952, 1027), (651, 966, 951), (952, 967, 1027), (651, 981, 966), (967, 982, 1027), (651, 996, 981), (982, 997, 1027), (651, 1011, 996), (997, 1012, 1027), (651, 1026, 1011), (1012, 1028, 1027), (651, 1042, 1026), (1028, 1043, 1027), (651, 1057, 1042), (1043, 1058, 1027), (651, 1072, 1057), (1058, 1073, 1027), (651, 1087, 1072), (1073, 1088, 1027), (651, 1102, 1087), (1088, 1103, 1027), (651, 1117, 1102), (651, 650, 1117), (1111, 644, 643, 1110), (1104, 637, 636, 1103), (1112, 645, 644, 1111), (1105, 638, 637, 1104), (1113, 646, 645, 1112), (1106, 639, 638, 1105), (1114, 647, 646, 1113), (1107, 640, 639, 1106), (1115, 648, 647, 1114), (1108, 641, 640, 1107), (1116, 649, 648, 1115), (1109, 642, 641, 1108), (1117, 650, 649, 1116), (1110, 643, 642, 1109), (1103, 636, 1027), (1118, 1120, 1121, 1119), (1120, 1122, 1123, 1121), (1122, 1124, 1125, 1123), (1124, 1126, 1127, 1125), (1126, 1128, 1129, 1127), (1128, 1130, 1131, 1129), (1130, 1132, 1133, 1131), (1132, 1134, 1135, 1133), (1134, 1136, 1137, 1135), (1136, 1138, 1139, 1137), (1138, 1140, 1141, 1139), (1140, 1142, 1143, 1141), (1142, 1144, 1145, 1143), (1144, 1146, 1147, 1145), (1146, 1148, 1149, 1147), (1148, 1150, 1151, 1149), (1150, 1152, 1153, 1151), (1152, 1154, 1155, 1153), (1154, 1156, 1157, 1155), (1156, 1158, 1159, 1157), (1158, 1160, 1161, 1159), (1160, 1162, 1163, 1161), (1162, 1164, 1165, 1163), (1164, 1166, 1167, 1165), (1166, 1168, 1169, 1167), (1168, 1170, 1171, 1169), (1170, 1172, 1173, 1171), (1172, 1174, 1175, 1173), (1174, 1176, 1177, 1175), (1176, 1178, 1179, 1177), (1121, 1123, 1125, 1127, 1129, 1131, 1133, 1135, 1137, 1139, 1141, 1143, 1145, 1147, 1149, 1151, 1153, 1155, 1157, 1159, 1161, 1163, 1165, 1167, 1169, 1171, 1173, 1175, 1177, 1179, 1181, 1119), (1180, 1118, 1119, 1181), (1178, 1180, 1181, 1179), (1118, 1180, 1178, 1176, 1174, 1172, 1170, 1168, 1166, 1164, 1162, 1160, 1158, 1156, 1154, 1152, 1150, 1148, 1146, 1144, 1142, 1140, 1138, 1136, 1134, 1132, 1130, 1128, 1126, 1124, 1122, 1120), (1182, 1184, 1185, 1183), (1184, 1186, 1187, 1185), (1186, 1188, 1189, 1187), (1188, 1190, 1191, 1189), (1190, 1192, 1193, 1191), (1192, 1194, 1195, 1193), (1194, 1196, 1197, 1195), (1196, 1198, 1199, 1197), (1198, 1200, 1201, 1199), (1200, 1202, 1203, 1201), (1202, 1204, 1205, 1203), (1204, 1206, 1207, 1205), (1206, 1208, 1209, 1207), (1208, 1210, 1211, 1209), (1210, 1212, 1213, 1211), (1212, 1214, 1215, 1213), (1214, 1216, 1217, 1215), (1216, 1218, 1219, 1217), (1218, 1220, 1221, 1219), (1220, 1222, 1223, 1221), (1222, 1224, 1225, 1223), (1224, 1226, 1227, 1225), (1226, 1228, 1229, 1227), (1228, 1230, 1231, 1229), (1230, 1232, 1233, 1231), (1232, 1234, 1235, 1233), (1234, 1236, 1237, 1235), (1236, 1238, 1239, 1237), (1238, 1240, 1241, 1239), (1240, 1242, 1243, 1241), (1185, 1187, 1189, 1191, 1193, 1195, 1197, 1199, 1201, 1203, 1205, 1207, 1209, 1211, 1213, 1215, 1217, 1219, 1221, 1223, 1225, 1227, 1229, 1231, 1233, 1235, 1237, 1239, 1241, 1243, 1245, 1183), (1244, 1182, 1183, 1245), (1242, 1244, 1245, 1243), (1182, 1244, 1242, 1240, 1238, 1236, 1234, 1232, 1230, 1228, 1226, 1224, 1222, 1220, 1218, 1216, 1214, 1212, 1210, 1208, 1206, 1204, 1202, 1200, 1198, 1196, 1194, 1192, 1190, 1188, 1186, 1184), (1246, 1248, 1249, 1247), (1248, 1250, 1251, 1249), (1250, 1252, 1253, 1251), (1252, 1254, 1255, 1253), (1254, 1256, 1257, 1255), (1256, 1258, 1259, 1257), (1258, 1260, 1261, 1259), (1260, 1262, 1263, 1261), (1262, 1264, 1265, 1263), (1264, 1266, 1267, 1265), (1266, 1268, 1269, 1267), (1268, 1270, 1271, 1269), (1270, 1272, 1273, 1271), (1272, 1274, 1275, 1273), (1274, 1276, 1277, 1275), (1276, 1278, 1279, 1277), (1278, 1280, 1281, 1279), (1280, 1282, 1283, 1281), (1282, 1284, 1285, 1283), (1284, 1286, 1287, 1285), (1286, 1288, 1289, 1287), (1288, 1290, 1291, 1289), (1290, 1292, 1293, 1291), (1292, 1294, 1295, 1293), (1294, 1296, 1297, 1295), (1296, 1298, 1299, 1297), (1298, 1300, 1301, 1299), (1300, 1302, 1303, 1301), (1302, 1304, 1305, 1303), (1304, 1306, 1307, 1305), (1249, 1251, 1253, 1255, 1257, 1259, 1261, 1263, 1265, 1267, 1269, 1271, 1273, 1275, 1277, 1279, 1281, 1283, 1285, 1287, 1289, 1291, 1293, 1295, 1297, 1299, 1301, 1303, 1305, 1307, 1309, 1247), (1308, 1246, 1247, 1309), (1306, 1308, 1309, 1307), (1246, 1308, 1306, 1304, 1302, 1300, 1298, 1296, 1294, 1292, 1290, 1288, 1286, 1284, 1282, 1280, 1278, 1276, 1274, 1272, 1270, 1268, 1266, 1264, 1262, 1260, 1258, 1256, 1254, 1252, 1250, 1248)])
me_sphere_001.polygons.foreach_set('use_smooth', [True] * 1228)
me_sphere_001.materials.append(mat_person)
me_sphere_001.use_remesh_preserve_volume = False
me_sphere_001.use_remesh_preserve_attributes = False
me_sphere_001.use_mirror_vertex_groups = False
me_sphere_001.update()

# ---- objects
ob_person = bpy.data.objects.new('Person', me_sphere_001)

# ---- transforms, parenting, visibility, modifiers, constraints
ob_person.location = (0.0, 0.0, 1.5)
ob_person.lineart.crease_threshold = 0.0

# ---- collection membership
col_collection_1.objects.link(ob_person)

# ---- scene / render settings (as saved in the file)
scene.frame_start = 1; scene.frame_end = 250; scene.frame_set(1)
scene.render.engine = 'CYCLES'
scene.render.resolution_percentage = 50
scene.render.dither_intensity = 0.0
scene.cycles.use_denoising = False
scene.cycles.samples = 10
scene.cycles.sampling_pattern = 'TABULATED_SOBOL'
scene.cycles.light_sampling_threshold = 0.0
scene.cycles.use_adaptive_sampling = False
scene.cycles.use_light_tree = False
scene.cycles.blur_glossy = 0.0
scene.cycles.pixel_filter_type = 'GAUSSIAN'
scene.cycles.sample_clamp_indirect = 0.0
scene.view_settings.view_transform = 'Standard'
bpy.context.view_layer.update()

# ---- added for rendering (the .blend has no active camera and no usable light): camera, sun
cam_auto = bpy.data.cameras.new('AutoCamera')
cam_auto.lens = 50.0
cam_auto.sensor_width = 36.0
cam_auto.clip_end = 1000.0
ob_auto_camera = bpy.data.objects.new('AutoCamera', cam_auto)
scene.collection.objects.link(ob_auto_camera)
ob_auto_camera.location = (1.74665, -2.09598, 2.27213)
ob_auto_camera.rotation_euler = (1.09748, -7.21219e-08, 0.694738)
scene.camera = ob_auto_camera
light_auto_sun = bpy.data.lights.new('AutoSun', 'SUN')
light_auto_sun.energy = 3.0
light_auto_sun.angle = 0.0523599
ob_auto_sun = bpy.data.objects.new('AutoSun', light_auto_sun)
scene.collection.objects.link(ob_auto_sun)
ob_auto_sun.rotation_euler = (0.872665, 0.174533, 0.523599)
bpy.context.view_layer.update()
